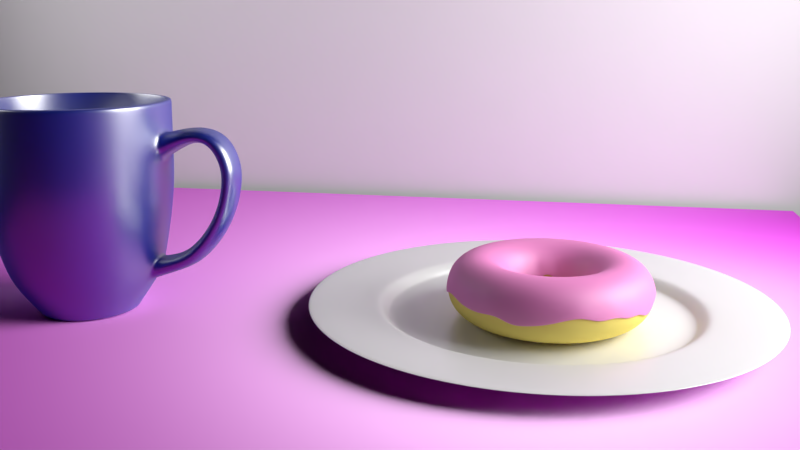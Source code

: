 # Source: DonutsAndCoffee4.blend  (saved by Blender 2.79.0; exported with 4.5.12 LTS)
import bpy
from mathutils import Matrix  # noqa: F401  (used for matrix-valued properties, if any)

bpy.ops.wm.read_factory_settings(use_empty=True)
scene = bpy.context.scene
scene.name = 'Scene'

# ---- collections
col_collection_1 = bpy.data.collections.new('Collection 1'); scene.collection.children.link(col_collection_1)
col_collection_2 = bpy.data.collections.new('Collection 2'); scene.collection.children.link(col_collection_2)
col_collection_3 = bpy.data.collections.new('Collection 3'); scene.collection.children.link(col_collection_3)
col_collection_4 = bpy.data.collections.new('Collection 4'); scene.collection.children.link(col_collection_4)
col_collection_4.hide_render = True
col_collection_4.hide_viewport = True

# ---- images (referenced by path relative to the original .blend; pixels are not part of the script)
import os
ASSET_DIR = os.environ.get("B2B_ASSET_DIR", "")  # directory of the original .blend (textures are referenced by path, not embedded)
HERE = os.path.dirname(os.path.abspath(__file__))  # packed textures are extracted next to this script under _unpacked/

def load_image(name, relpath, width, height, colorspace="sRGB"):
    """Load a texture the original file referenced (path relative to the .blend, or extracted next to this script)."""
    p = next((c for c in (os.path.join(HERE, relpath), os.path.join(ASSET_DIR, relpath)) if relpath and os.path.exists(c)), "")
    if p:
        img = bpy.data.images.load(p, check_existing=True)
        img.name = name
    else:  # same state as the original file: an image datablock whose file is absent (Cycles renders it pink)
        img = bpy.data.images.new(name, width, height)
        img.source = "FILE"
        img.filepath = "//" + (relpath or name)
    img.colorspace_settings.name = colorspace
    return img
img_marble062_refl_1k_jpg = load_image('Marble062_REFL_1K.jpg', 'Marble062_REFL_1K.jpg', 1024, 1024, 'Non-Color')
img_marble062_col_1k_jpg = load_image('Marble062_COL_1K.jpg', 'Marble062_COL_1K.jpg', 1024, 1024, 'sRGB')
img_marble062_gloss_1k_jpg = load_image('Marble062_GLOSS_1K.jpg', 'Marble062_GLOSS_1K.jpg', 1024, 1024, 'Non-Color')
img_marble062_nrm_1k_jpg = load_image('Marble062_NRM_1K.jpg', 'Marble062_NRM_1K.jpg', 1024, 1024, 'Non-Color')

# ---- materials (node trees are filled in below, after node groups)
mat_icing = bpy.data.materials.new('Icing')
mat_icing.alpha_threshold = 0.0
mat_icing.roughness = 0.5
mat_donut = bpy.data.materials.new('Donut')
mat_donut.alpha_threshold = 0.0
mat_donut.roughness = 0.5
mat_table = bpy.data.materials.new('Table')
mat_table.alpha_threshold = 0.0
mat_table.roughness = 0.5
mat_cup = bpy.data.materials.new('Cup')
mat_cup.alpha_threshold = 0.0
mat_cup.roughness = 0.5
mat_plate = bpy.data.materials.new('Plate')
mat_plate.alpha_threshold = 0.0
mat_plate.roughness = 0.5
mat_sprinkle_black = bpy.data.materials.new('Sprinkle_Black')
mat_sprinkle_black.alpha_threshold = 0.0
mat_sprinkle_black.roughness = 0.5
mat_sprinkle_blue = bpy.data.materials.new('Sprinkle_Blue')
mat_sprinkle_blue.alpha_threshold = 0.0
mat_sprinkle_blue.roughness = 0.5
mat_sprinkle_red = bpy.data.materials.new('Sprinkle_Red')
mat_sprinkle_red.alpha_threshold = 0.0
mat_sprinkle_red.roughness = 0.5

# ---- material node trees
mat_icing.use_nodes = True; mat_icing.node_tree.nodes.clear()
_N = mat_icing.node_tree.nodes; _L = mat_icing.node_tree.links
n0 = _N.new('ShaderNodeBsdfDiffuse'); n0.name = 'Diffuse BSDF'; n0.location = (-12, 395)
n0.inputs[0].default_value = (0.8, 0.2163, 0.5454, 1.0)
n1 = _N.new('ShaderNodeBsdfAnisotropic'); n1.name = 'Glossy BSDF'; n1.location = (-18, 251)
n1.distribution = 'GGX'
n1.inputs[1].default_value = 0.5986
n2 = _N.new('ShaderNodeMixShader'); n2.name = 'Mix Shader'; n2.location = (234, 309)
n2.inputs[0].default_value = 0.1455
n3 = _N.new('ShaderNodeOutputMaterial'); n3.name = 'Material Output'; n3.location = (486, 301)
_L.new(n0.outputs[0], n2.inputs[1])
_L.new(n2.outputs[0], n3.inputs[0])
_L.new(n1.outputs[0], n2.inputs[2])
n3.is_active_output = True
mat_donut.use_nodes = True; mat_donut.node_tree.nodes.clear()
_N = mat_donut.node_tree.nodes; _L = mat_donut.node_tree.links
n0 = _N.new('ShaderNodeOutputMaterial'); n0.name = 'Material Output'; n0.location = (300, 300)
n1 = _N.new('ShaderNodeBsdfDiffuse'); n1.name = 'Diffuse BSDF'; n1.location = (10, 300)
n1.inputs[0].default_value = (0.8, 0.6621, 0.1718, 1.0)
_L.new(n1.outputs[0], n0.inputs[0])
n0.is_active_output = True
mat_table.use_nodes = True; mat_table.node_tree.nodes.clear()
_N = mat_table.node_tree.nodes; _L = mat_table.node_tree.links
n0 = _N.new('ShaderNodeOutputMaterial'); n0.name = 'Material Output'; n0.location = (445, 293)
n1 = _N.new('ShaderNodeMixShader'); n1.name = 'Mix Shader'; n1.location = (237, 299)
n2 = _N.new('ShaderNodeBsdfDiffuse'); n2.name = 'Diffuse BSDF'; n2.location = (10, 302)
n3 = _N.new('ShaderNodeTexImage'); n3.name = 'Image Texture'; n3.location = (18, 581)
n3.width = 140
n3.image = img_marble062_refl_1k_jpg
n4 = _N.new('ShaderNodeBsdfAnisotropic'); n4.name = 'Glossy BSDF'; n4.location = (10, 165)
n4.distribution = 'GGX'
n5 = _N.new('ShaderNodeNormalMap'); n5.name = 'Normal Map'; n5.location = (-223, 255)
n6 = _N.new('ShaderNodeTexImage'); n6.name = 'Image Texture.002'; n6.location = (-205, 537)
n6.width = 140
n6.image = img_marble062_col_1k_jpg
n7 = _N.new('ShaderNodeTexImage'); n7.name = 'Image Texture.001'; n7.location = (-210, 66)
n7.width = 140
n7.image = img_marble062_gloss_1k_jpg
n8 = _N.new('ShaderNodeTexImage'); n8.name = 'Image Texture.003'; n8.location = (-420, 294)
n8.width = 140
n8.image = img_marble062_nrm_1k_jpg
n9 = _N.new('ShaderNodeMath'); n9.name = 'Math'; n9.location = (0, 0)
n9.operation = 'POWER'
_L.new(n2.outputs[0], n1.inputs[1])
_L.new(n1.outputs[0], n0.inputs[0])
_L.new(n4.outputs[0], n1.inputs[2])
_L.new(n3.outputs[0], n1.inputs[0])
_L.new(n6.outputs[0], n2.inputs[0])
_L.new(n5.outputs[0], n2.inputs[2])
_L.new(n8.outputs[0], n5.inputs[1])
_L.new(n5.outputs[0], n4.inputs[4])
_L.new(n7.outputs[0], n9.inputs[0])
_L.new(n9.outputs[0], n4.inputs[1])
n0.is_active_output = True
mat_cup.use_nodes = True; mat_cup.node_tree.nodes.clear()
_N = mat_cup.node_tree.nodes; _L = mat_cup.node_tree.links
n0 = _N.new('ShaderNodeOutputMaterial'); n0.name = 'Material Output'; n0.location = (452, 313)
n1 = _N.new('ShaderNodeMixShader'); n1.name = 'Mix Shader'; n1.location = (232, 299)
n1.inputs[0].default_value = 0.3727
n2 = _N.new('ShaderNodeBsdfDiffuse'); n2.name = 'Diffuse BSDF'; n2.location = (5, 335)
n2.inputs[0].default_value = (0.0, 0.01662, 0.4051, 1.0)
n3 = _N.new('ShaderNodeBsdfAnisotropic'); n3.name = 'Glossy BSDF'; n3.location = (-2, 198)
n3.distribution = 'GGX'
n3.inputs[1].default_value = 0.3416
_L.new(n2.outputs[0], n1.inputs[1])
_L.new(n1.outputs[0], n0.inputs[0])
_L.new(n3.outputs[0], n1.inputs[2])
n0.is_active_output = True
mat_plate.use_nodes = True; mat_plate.node_tree.nodes.clear()
_N = mat_plate.node_tree.nodes; _L = mat_plate.node_tree.links
n0 = _N.new('ShaderNodeBsdfDiffuse'); n0.name = 'Diffuse BSDF'; n0.location = (-53, 377)
n1 = _N.new('ShaderNodeBsdfAnisotropic'); n1.name = 'Glossy BSDF'; n1.location = (-52, 242)
n1.distribution = 'GGX'
n1.inputs[1].default_value = 0.3764
n2 = _N.new('ShaderNodeMixShader'); n2.name = 'Mix Shader'; n2.location = (177, 341)
n2.inputs[0].default_value = 0.3636
n3 = _N.new('ShaderNodeOutputMaterial'); n3.name = 'Material Output'; n3.location = (392, 335)
_L.new(n0.outputs[0], n2.inputs[1])
_L.new(n2.outputs[0], n3.inputs[0])
_L.new(n1.outputs[0], n2.inputs[2])
n3.is_active_output = True
mat_sprinkle_black.use_nodes = True; mat_sprinkle_black.node_tree.nodes.clear()
_N = mat_sprinkle_black.node_tree.nodes; _L = mat_sprinkle_black.node_tree.links
n0 = _N.new('ShaderNodeOutputMaterial'); n0.name = 'Material Output'; n0.location = (367, 300)
n1 = _N.new('ShaderNodeBsdfDiffuse'); n1.name = 'Diffuse BSDF'; n1.location = (-83, 339)
n1.inputs[0].default_value = (0.01272, 0.02642, 0.02365, 1.0)
n2 = _N.new('ShaderNodeMixShader'); n2.name = 'Mix Shader'; n2.location = (147, 314)
n2.inputs[0].default_value = 0.1182
n3 = _N.new('ShaderNodeBsdfAnisotropic'); n3.name = 'Glossy BSDF'; n3.location = (-84, 193)
n3.distribution = 'GGX'
n3.inputs[1].default_value = 0.2415
_L.new(n1.outputs[0], n2.inputs[1])
_L.new(n2.outputs[0], n0.inputs[0])
_L.new(n3.outputs[0], n2.inputs[2])
n0.is_active_output = True
mat_sprinkle_blue.use_nodes = True; mat_sprinkle_blue.node_tree.nodes.clear()
_N = mat_sprinkle_blue.node_tree.nodes; _L = mat_sprinkle_blue.node_tree.links
n0 = _N.new('ShaderNodeOutputMaterial'); n0.name = 'Material Output'; n0.location = (367, 300)
n1 = _N.new('ShaderNodeBsdfDiffuse'); n1.name = 'Diffuse BSDF'; n1.location = (-83, 339)
n1.inputs[0].default_value = (0.1021, 0.1735, 0.8, 1.0)
n2 = _N.new('ShaderNodeMixShader'); n2.name = 'Mix Shader'; n2.location = (147, 314)
n2.inputs[0].default_value = 0.1091
n3 = _N.new('ShaderNodeBsdfAnisotropic'); n3.name = 'Glossy BSDF'; n3.location = (-84, 193)
n3.distribution = 'GGX'
n3.inputs[1].default_value = 0.2415
_L.new(n1.outputs[0], n2.inputs[1])
_L.new(n2.outputs[0], n0.inputs[0])
_L.new(n3.outputs[0], n2.inputs[2])
n0.is_active_output = True
mat_sprinkle_red.use_nodes = True; mat_sprinkle_red.node_tree.nodes.clear()
_N = mat_sprinkle_red.node_tree.nodes; _L = mat_sprinkle_red.node_tree.links
n0 = _N.new('ShaderNodeOutputMaterial'); n0.name = 'Material Output'; n0.location = (367, 300)
n1 = _N.new('ShaderNodeBsdfDiffuse'); n1.name = 'Diffuse BSDF'; n1.location = (-83, 339)
n1.inputs[0].default_value = (0.8, 0.07663, 0.07663, 1.0)
n2 = _N.new('ShaderNodeMixShader'); n2.name = 'Mix Shader'; n2.location = (147, 314)
n2.inputs[0].default_value = 0.1
n3 = _N.new('ShaderNodeBsdfAnisotropic'); n3.name = 'Glossy BSDF'; n3.location = (-84, 193)
n3.distribution = 'GGX'
n3.inputs[1].default_value = 0.2415
_L.new(n1.outputs[0], n2.inputs[1])
_L.new(n2.outputs[0], n0.inputs[0])
_L.new(n3.outputs[0], n2.inputs[2])
n0.is_active_output = True

# ---- world
world_world = bpy.data.worlds.new('World'); scene.world = world_world
world_world.use_nodes = True; world_world.node_tree.nodes.clear()
_N = world_world.node_tree.nodes; _L = world_world.node_tree.links
n0 = _N.new('ShaderNodeOutputWorld'); n0.name = 'World Output'; n0.location = (300, 300)
n1 = _N.new('ShaderNodeBackground'); n1.name = 'Background'; n1.location = (10, 300)
n1.inputs[0].default_value = (0.0, 0.0, 0.0, 1.0)
n1.inputs[1].default_value = 0.0
_L.new(n1.outputs[0], n0.inputs[0])
n0.is_active_output = True
world_world.color = (0.0, 0.0, 0.0)
world_world.use_sun_shadow = False
world_world.sun_shadow_jitter_overblur = 0.0
world_world.cycles.sampling_method = 'MANUAL'

# ---- cameras
cam_camera = bpy.data.cameras.new('Camera')
cam_camera.clip_end = 100.0
cam_camera.lens = 35.0
cam_camera.sensor_width = 32.0
cam_camera.sensor_height = 18.0
cam_camera.ortho_scale = 7.314
cam_camera.dof.focus_distance = 0.0

# ---- lights
light_lamp_001 = bpy.data.lights.new('Lamp.001', 'AREA')
light_lamp_001.transmission_factor = 0.0
light_lamp_001.cutoff_distance = 30.0
light_lamp_001.energy = 785.4
light_lamp_001.shadow_buffer_clip_start = 1.001
light_lamp_001.shadow_soft_size = 9.0
light_lamp_001.shadow_maximum_resolution = 0.006
light_lamp_001.use_absolute_resolution = True
light_lamp_001.size = 9.0
light_lamp_001.size_y = 4.253
light_lamp = bpy.data.lights.new('Lamp', 'AREA')
light_lamp.transmission_factor = 0.0
light_lamp.cutoff_distance = 30.0
light_lamp.energy = 2749.0
light_lamp.shadow_buffer_clip_start = 1.001
light_lamp.shadow_soft_size = 9.0
light_lamp.shadow_maximum_resolution = 0.006
light_lamp.use_absolute_resolution = True
light_lamp.size = 9.0
light_lamp.size_y = 4.253

# ---- meshes
me_torus_002 = bpy.data.meshes.new('Torus.002')
me_torus_002.from_pydata([(0.339, 0.2522, -0.07047), (1.194, 0.2522, -0.0497), (1.146, 0.2522, 0.1924), (0.9827, 0.2522, 0.351), (0.764, 0.2522, 0.4054), (0.5495, 0.2522, 0.3438), (0.395, 0.2522, 0.1852), (0.332, 0.3408, -0.006676), (1.176, 0.4745, -0.07462), (1.129, 0.467, 0.1924), (0.9678, 0.4415, 0.351), (0.7518, 0.4073, 0.4054), (0.5399, 0.3738, 0.3438), (0.3873, 0.3496, 0.1852), (0.3113, 0.4273, 0.001182), (1.124, 0.6914, -0.0665), (1.078, 0.6765, 0.1924), (0.9235, 0.6262, 0.351), (0.7155, 0.5586, 0.4054), (0.5114, 0.4923, 0.3438), (0.3645, 0.4446, 0.1852), (0.2772, 0.5095, -0.09483), (1.039, 0.8975, -0.1186), (0.9958, 0.8756, 0.1924), (0.8508, 0.8017, 0.351), (0.6559, 0.7024, 0.4054), (0.4648, 0.605, 0.3438), (0.3271, 0.5349, 0.1852), (0.2308, 0.5853, -0.1359), (0.9222, 1.088, -0.009313), (0.8833, 1.059, 0.1924), (0.7515, 0.9636, 0.351), (0.5746, 0.8351, 0.4054), (0.4011, 0.709, 0.3438), (0.2761, 0.6182, 0.1852), (0.173, 0.6529, -0.0447), (0.7774, 1.257, -0.04678), (0.7433, 1.223, 0.1924), (0.6282, 1.108, 0.351), (0.4736, 0.9534, 0.4054), (0.3219, 0.8017, 0.3438), (0.2126, 0.6925, 0.1852), (0.1054, 0.7106, -0.06099), (0.6078, 1.402, -0.1149), (0.5795, 1.363, 0.1924), (0.4838, 1.231, 0.351), (0.3552, 1.054, 0.4054), (0.2291, 0.8809, 0.3438), (0.1383, 0.756, 0.1852), (0.0296, 0.7571, -0.06588), (0.4176, 1.519, 0.01637), (0.3957, 1.476, 0.1924), (0.3218, 1.331, 0.351), (0.2226, 1.136, 0.4054), (0.1252, 0.9446, 0.3438), (0.05503, 0.807, 0.1852), (-0.05255, 0.7911, -0.07631), (0.2116, 1.604, -0.08519), (0.1967, 1.558, 0.1924), (0.1464, 1.403, 0.351), (0.07879, 1.195, 0.4054), (0.01249, 0.9913, 0.3438), (-0.03524, 0.8444, 0.1852), (-0.139, 0.8119, -0.08071), (-0.005314, 1.656, -0.04753), (-0.01284, 1.608, 0.1924), (-0.03831, 1.448, 0.351), (-0.07252, 1.232, 0.4054), (-0.1061, 1.02, 0.3438), (-0.1302, 0.8672, 0.1852), (-0.2277, 0.8189, -0.02252), (-0.2277, 1.674, -0.06373), (-0.2277, 1.625, 0.1924), (-0.2277, 1.463, 0.351), (-0.2277, 1.244, 0.4054), (-0.2277, 1.029, 0.3438), (-0.2277, 0.8749, 0.1852), (-0.3163, 0.8119, -0.01885), (-0.45, 1.656, -0.04534), (-0.4425, 1.608, 0.1924), (-0.417, 1.448, 0.351), (-0.3828, 1.232, 0.4054), (-0.3492, 1.02, 0.3438), (-0.3251, 0.8672, 0.1852), (-0.4028, 0.7911, -0.1284), (-0.6669, 1.604, -0.04264), (-0.652, 1.558, 0.1924), (-0.6017, 1.403, 0.351), (-0.5341, 1.195, 0.4054), (-0.4678, 0.9913, 0.3438), (-0.4201, 0.8444, 0.1852), (-0.4849, 0.7571, -0.1014), (-0.8729, 1.519, -0.07015), (-0.8511, 1.476, 0.1924), (-0.7771, 1.331, 0.351), (-0.6779, 1.136, 0.4054), (-0.5805, 0.9446, 0.3438), (-0.5103, 0.807, 0.1852), (-0.5607, 0.7106, -0.1348), (-1.063, 1.402, 0.01485), (-1.035, 1.363, 0.1924), (-0.9391, 1.231, 0.351), (-0.8105, 1.054, 0.4054), (-0.6844, 0.8809, 0.3438), (-0.5937, 0.7559, 0.1852), (-0.6283, 0.6529, -0.1474), (-1.233, 1.257, -0.0856), (-1.199, 1.223, 0.1924), (-1.084, 1.108, 0.351), (-0.9289, 0.9534, 0.4054), (-0.7772, 0.8017, 0.3438), (-0.6679, 0.6925, 0.1852), (-0.6861, 0.5853, -0.08174), (-1.378, 1.088, -0.1125), (-1.339, 1.059, 0.1924), (-1.207, 0.9636, 0.351), (-1.03, 0.8351, 0.4054), (-0.8564, 0.709, 0.3438), (-0.7314, 0.6182, 0.1852), (-0.7326, 0.5095, -0.089), (-1.494, 0.8975, -0.09865), (-1.451, 0.8756, 0.1924), (-1.306, 0.8017, 0.351), (-1.111, 0.7024, 0.4054), (-0.9201, 0.605, 0.3438), (-0.7825, 0.5349, 0.1852), (-0.7666, 0.4273, -0.1523), (-1.579, 0.6914, -0.1025), (-1.534, 0.6765, 0.1924), (-1.379, 0.6262, 0.351), (-1.171, 0.5586, 0.4054), (-0.9668, 0.4923, 0.3438), (-0.8198, 0.4446, 0.1852), (-0.7873, 0.3408, 0.007188), (-1.631, 0.4745, -0.02984), (-1.584, 0.467, 0.1924), (-1.423, 0.4415, 0.351), (-1.207, 0.4073, 0.4054), (-0.9952, 0.3738, 0.3438), (-0.8427, 0.3496, 0.1852), (-0.7943, 0.2522, -0.09247), (-1.649, 0.2522, -0.03993), (-1.601, 0.2522, 0.1924), (-1.438, 0.2522, 0.351), (-1.219, 0.2522, 0.4054), (-1.005, 0.2522, 0.3438), (-0.8503, 0.2522, 0.1852), (-0.7873, 0.1636, -0.09491), (-1.631, 0.02986, -0.1285), (-1.584, 0.03739, 0.1924), (-1.423, 0.06286, 0.351), (-1.207, 0.09707, 0.4054), (-0.9952, 0.1306, 0.3438), (-0.8427, 0.1548, 0.1852), (-0.7666, 0.07709, -0.09033), (-1.579, -0.187, -0.04051), (-1.534, -0.1721, 0.1924), (-1.379, -0.1218, 0.351), (-1.171, -0.05424, 0.4054), (-0.9668, 0.01205, 0.3438), (-0.8198, 0.05978, 0.1852), (-0.7326, -0.005059, -0.08424), (-1.494, -0.3931, -0.0003096), (-1.451, -0.3712, 0.1924), (-1.306, -0.2973, 0.351), (-1.111, -0.198, 0.4054), (-0.9201, -0.1006, 0.3438), (-0.7825, -0.03049, 0.1852), (-0.6861, -0.08088, -0.08538), (-1.378, -0.5832, -0.05659), (-1.339, -0.5549, 0.1924), (-1.207, -0.4592, 0.351), (-1.03, -0.3307, 0.4054), (-0.8564, -0.2046, 0.3438), (-0.7314, -0.1138, 0.1852), (-0.6283, -0.1485, -0.131), (-1.233, -0.7528, -0.08279), (-1.199, -0.7188, 0.1924), (-1.084, -0.6036, 0.351), (-0.9289, -0.449, 0.4054), (-0.7772, -0.2973, 0.3438), (-0.6679, -0.1881, 0.1852), (-0.5607, -0.2062, -0.02528), (-1.063, -0.8977, -0.08645), (-1.035, -0.8587, 0.1924), (-0.9391, -0.727, 0.351), (-0.8105, -0.5501, 0.4054), (-0.6844, -0.3765, 0.3438), (-0.5937, -0.2516, 0.1852), (-0.4849, -0.2527, -0.09571), (-0.8729, -1.014, -0.04831), (-0.8511, -0.9713, 0.1924), (-0.7771, -0.8262, 0.351), (-0.6779, -0.6314, 0.4054), (-0.5805, -0.4402, 0.3438), (-0.5103, -0.3026, 0.1852), (-0.4028, -0.2867, -0.1166), (-0.6669, -1.1, -0.1542), (-0.652, -1.054, 0.1924), (-0.6017, -0.8989, 0.351), (-0.5341, -0.6909, 0.4054), (-0.4678, -0.4869, 0.3438), (-0.4201, -0.34, 0.1852), (-0.3163, -0.3075, -0.1259), (-0.45, -1.152, -0.1239), (-0.4425, -1.104, 0.1924), (-0.417, -0.9433, 0.351), (-0.3828, -0.7273, 0.4054), (-0.3492, -0.5154, 0.3438), (-0.3251, -0.3628, 0.1852), (-0.2277, -0.3145, -0.05203), (-0.2277, -1.169, -0.08888), (-0.2277, -1.121, 0.1924), (-0.2277, -0.9582, 0.351), (-0.2277, -0.7395, 0.4054), (-0.2277, -0.5249, 0.3438), (-0.2277, -0.3705, 0.1852), (-0.139, -0.3075, -0.06992), (-0.005314, -1.152, -0.01741), (-0.01284, -1.104, 0.1924), (-0.03831, -0.9433, 0.351), (-0.07252, -0.7273, 0.4054), (-0.1061, -0.5154, 0.3438), (-0.1302, -0.3628, 0.1852), (-0.05255, -0.2867, -0.08519), (0.2116, -1.1, 0.02088), (0.1967, -1.054, 0.1924), (0.1464, -0.8989, 0.351), (0.07879, -0.6909, 0.4054), (0.01249, -0.4869, 0.3438), (-0.03524, -0.34, 0.1852), (0.02961, -0.2527, -0.09363), (0.4176, -1.014, -0.07203), (0.3957, -0.9713, 0.1924), (0.3218, -0.8262, 0.351), (0.2226, -0.6314, 0.4054), (0.1252, -0.4402, 0.3438), (0.05503, -0.3026, 0.1852), (0.1054, -0.2062, -0.01999), (0.6078, -0.8977, -0.01208), (0.5795, -0.8587, 0.1924), (0.4838, -0.727, 0.351), (0.3552, -0.5501, 0.4054), (0.2291, -0.3765, 0.3438), (0.1383, -0.2516, 0.1852), (0.173, -0.1485, -0.0733), (0.7774, -0.7528, -0.09433), (0.7433, -0.7188, 0.1924), (0.6282, -0.6036, 0.351), (0.4736, -0.449, 0.4054), (0.3219, -0.2973, 0.3438), (0.2126, -0.1881, 0.1852), (0.2308, -0.08088, -0.1005), (0.9222, -0.5832, -0.05243), (0.8833, -0.5549, 0.1924), (0.7515, -0.4592, 0.351), (0.5746, -0.3307, 0.4054), (0.4011, -0.2046, 0.3438), (0.2761, -0.1138, 0.1852), (0.2772, -0.00506, 0.05687), (1.039, -0.3931, -0.1854), (0.9958, -0.3712, 0.1924), (0.8508, -0.2973, 0.351), (0.6559, -0.198, 0.4054), (0.4648, -0.1006, 0.3438), (0.3271, -0.03049, 0.1852), (0.3113, 0.07709, -0.04792), (1.124, -0.187, -0.05176), (1.078, -0.1721, 0.1924), (0.9235, -0.1218, 0.351), (0.7155, -0.05424, 0.4054), (0.5114, 0.01205, 0.3438), (0.3645, 0.05978, 0.1852), (0.332, 0.1636, -0.1315), (1.176, 0.02986, 0.01234), (1.129, 0.03739, 0.1924), (0.9678, 0.06286, 0.351), (0.7518, 0.09707, 0.4054), (0.5399, 0.1306, 0.3438), (0.3873, 0.1548, 0.1852)], [], [(1, 2, 9, 8), (2, 3, 10, 9), (3, 4, 11, 10), (4, 5, 12, 11), (5, 6, 13, 12), (6, 0, 7, 13), (8, 9, 16, 15), (9, 10, 17, 16), (10, 11, 18, 17), (11, 12, 19, 18), (12, 13, 20, 19), (13, 7, 14, 20), (15, 16, 23, 22), (16, 17, 24, 23), (17, 18, 25, 24), (18, 19, 26, 25), (19, 20, 27, 26), (20, 14, 21, 27), (22, 23, 30, 29), (23, 24, 31, 30), (24, 25, 32, 31), (25, 26, 33, 32), (26, 27, 34, 33), (27, 21, 28, 34), (29, 30, 37, 36), (30, 31, 38, 37), (31, 32, 39, 38), (32, 33, 40, 39), (33, 34, 41, 40), (34, 28, 35, 41), (36, 37, 44, 43), (37, 38, 45, 44), (38, 39, 46, 45), (39, 40, 47, 46), (40, 41, 48, 47), (41, 35, 42, 48), (43, 44, 51, 50), (44, 45, 52, 51), (45, 46, 53, 52), (46, 47, 54, 53), (47, 48, 55, 54), (48, 42, 49, 55), (50, 51, 58, 57), (51, 52, 59, 58), (52, 53, 60, 59), (53, 54, 61, 60), (54, 55, 62, 61), (55, 49, 56, 62), (57, 58, 65, 64), (58, 59, 66, 65), (59, 60, 67, 66), (60, 61, 68, 67), (61, 62, 69, 68), (62, 56, 63, 69), (64, 65, 72, 71), (65, 66, 73, 72), (66, 67, 74, 73), (67, 68, 75, 74), (68, 69, 76, 75), (69, 63, 70, 76), (71, 72, 79, 78), (72, 73, 80, 79), (73, 74, 81, 80), (74, 75, 82, 81), (75, 76, 83, 82), (76, 70, 77, 83), (78, 79, 86, 85), (79, 80, 87, 86), (80, 81, 88, 87), (81, 82, 89, 88), (82, 83, 90, 89), (83, 77, 84, 90), (85, 86, 93, 92), (86, 87, 94, 93), (87, 88, 95, 94), (88, 89, 96, 95), (89, 90, 97, 96), (90, 84, 91, 97), (92, 93, 100, 99), (93, 94, 101, 100), (94, 95, 102, 101), (95, 96, 103, 102), (96, 97, 104, 103), (97, 91, 98, 104), (99, 100, 107, 106), (100, 101, 108, 107), (101, 102, 109, 108), (102, 103, 110, 109), (103, 104, 111, 110), (104, 98, 105, 111), (106, 107, 114, 113), (107, 108, 115, 114), (108, 109, 116, 115), (109, 110, 117, 116), (110, 111, 118, 117), (111, 105, 112, 118), (113, 114, 121, 120), (114, 115, 122, 121), (115, 116, 123, 122), (116, 117, 124, 123), (117, 118, 125, 124), (118, 112, 119, 125), (120, 121, 128, 127), (121, 122, 129, 128), (122, 123, 130, 129), (123, 124, 131, 130), (124, 125, 132, 131), (125, 119, 126, 132), (127, 128, 135, 134), (128, 129, 136, 135), (129, 130, 137, 136), (130, 131, 138, 137), (131, 132, 139, 138), (132, 126, 133, 139), (134, 135, 142, 141), (135, 136, 143, 142), (136, 137, 144, 143), (137, 138, 145, 144), (138, 139, 146, 145), (139, 133, 140, 146), (141, 142, 149, 148), (142, 143, 150, 149), (143, 144, 151, 150), (144, 145, 152, 151), (145, 146, 153, 152), (146, 140, 147, 153), (148, 149, 156, 155), (149, 150, 157, 156), (150, 151, 158, 157), (151, 152, 159, 158), (152, 153, 160, 159), (153, 147, 154, 160), (155, 156, 163, 162), (156, 157, 164, 163), (157, 158, 165, 164), (158, 159, 166, 165), (159, 160, 167, 166), (160, 154, 161, 167), (162, 163, 170, 169), (163, 164, 171, 170), (164, 165, 172, 171), (165, 166, 173, 172), (166, 167, 174, 173), (167, 161, 168, 174), (169, 170, 177, 176), (170, 171, 178, 177), (171, 172, 179, 178), (172, 173, 180, 179), (173, 174, 181, 180), (174, 168, 175, 181), (176, 177, 184, 183), (177, 178, 185, 184), (178, 179, 186, 185), (179, 180, 187, 186), (180, 181, 188, 187), (181, 175, 182, 188), (183, 184, 191, 190), (184, 185, 192, 191), (185, 186, 193, 192), (186, 187, 194, 193), (187, 188, 195, 194), (188, 182, 189, 195), (190, 191, 198, 197), (191, 192, 199, 198), (192, 193, 200, 199), (193, 194, 201, 200), (194, 195, 202, 201), (195, 189, 196, 202), (197, 198, 205, 204), (198, 199, 206, 205), (199, 200, 207, 206), (200, 201, 208, 207), (201, 202, 209, 208), (202, 196, 203, 209), (204, 205, 212, 211), (205, 206, 213, 212), (206, 207, 214, 213), (207, 208, 215, 214), (208, 209, 216, 215), (209, 203, 210, 216), (211, 212, 219, 218), (212, 213, 220, 219), (213, 214, 221, 220), (214, 215, 222, 221), (215, 216, 223, 222), (216, 210, 217, 223), (218, 219, 226, 225), (219, 220, 227, 226), (220, 221, 228, 227), (221, 222, 229, 228), (222, 223, 230, 229), (223, 217, 224, 230), (225, 226, 233, 232), (226, 227, 234, 233), (227, 228, 235, 234), (228, 229, 236, 235), (229, 230, 237, 236), (230, 224, 231, 237), (232, 233, 240, 239), (233, 234, 241, 240), (234, 235, 242, 241), (235, 236, 243, 242), (236, 237, 244, 243), (237, 231, 238, 244), (239, 240, 247, 246), (240, 241, 248, 247), (241, 242, 249, 248), (242, 243, 250, 249), (243, 244, 251, 250), (244, 238, 245, 251), (246, 247, 254, 253), (247, 248, 255, 254), (248, 249, 256, 255), (249, 250, 257, 256), (250, 251, 258, 257), (251, 245, 252, 258), (253, 254, 261, 260), (254, 255, 262, 261), (255, 256, 263, 262), (256, 257, 264, 263), (257, 258, 265, 264), (258, 252, 259, 265), (260, 261, 268, 267), (261, 262, 269, 268), (262, 263, 270, 269), (263, 264, 271, 270), (264, 265, 272, 271), (265, 259, 266, 272), (267, 268, 275, 274), (268, 269, 276, 275), (269, 270, 277, 276), (270, 271, 278, 277), (271, 272, 279, 278), (272, 266, 273, 279), (274, 275, 2, 1), (275, 276, 3, 2), (276, 277, 4, 3), (277, 278, 5, 4), (278, 279, 6, 5), (279, 273, 0, 6)])
me_torus_002.polygons.foreach_set('use_smooth', [True] * 240)
me_torus_002.materials.append(mat_icing)
me_torus_002.use_remesh_preserve_volume = False
me_torus_002.use_remesh_preserve_attributes = False
me_torus_002.use_mirror_vertex_groups = False
me_torus_002.update()
me_torus_001 = bpy.data.meshes.new('Torus.001')
me_torus_001.from_pydata([(0.339, 0.2522, -0.02789), (0.395, 0.2522, -0.241), (0.5495, 0.2522, -0.3996), (0.764, 0.2522, -0.4612), (0.9827, 0.2522, -0.4068), (1.146, 0.2522, -0.2482), (1.206, 0.2522, -0.02789), (1.146, 0.2522, 0.1924), (0.9827, 0.2522, 0.351), (0.764, 0.2522, 0.4054), (0.5495, 0.2522, 0.3438), (0.395, 0.2522, 0.1852), (0.332, 0.3408, -0.02789), (0.3873, 0.3496, -0.241), (0.5399, 0.3738, -0.3996), (0.7518, 0.4073, -0.4612), (0.9678, 0.4415, -0.4068), (1.129, 0.467, -0.2482), (1.188, 0.4764, -0.02789), (1.129, 0.467, 0.1924), (0.9678, 0.4415, 0.351), (0.7518, 0.4073, 0.4054), (0.5399, 0.3738, 0.3438), (0.3873, 0.3496, 0.1852), (0.3113, 0.4273, -0.02789), (0.3645, 0.4446, -0.241), (0.5114, 0.4923, -0.3996), (0.7155, 0.5586, -0.4612), (0.9235, 0.6262, -0.4068), (1.078, 0.6765, -0.2482), (1.136, 0.6951, -0.02789), (1.078, 0.6765, 0.1924), (0.9235, 0.6262, 0.351), (0.7155, 0.5586, 0.4054), (0.5114, 0.4923, 0.3438), (0.3645, 0.4446, 0.1852), (0.2772, 0.5095, -0.02789), (0.3271, 0.5349, -0.241), (0.4648, 0.605, -0.3996), (0.6559, 0.7024, -0.4612), (0.8508, 0.8017, -0.4068), (0.9958, 0.8756, -0.2482), (1.049, 0.9029, -0.02789), (0.9958, 0.8756, 0.1924), (0.8508, 0.8017, 0.351), (0.6559, 0.7024, 0.4054), (0.4648, 0.605, 0.3438), (0.3271, 0.5349, 0.1852), (0.2308, 0.5853, -0.02789), (0.2761, 0.6182, -0.241), (0.4011, 0.709, -0.3996), (0.5746, 0.8351, -0.4612), (0.7515, 0.9636, -0.4068), (0.8833, 1.059, -0.2482), (0.9319, 1.095, -0.02789), (0.8833, 1.059, 0.1924), (0.7515, 0.9636, 0.351), (0.5746, 0.8351, 0.4054), (0.4011, 0.709, 0.3438), (0.2761, 0.6182, 0.1852), (0.173, 0.6529, -0.02789), (0.2126, 0.6925, -0.241), (0.3219, 0.8017, -0.3996), (0.4736, 0.9534, -0.4612), (0.6282, 1.108, -0.4068), (0.7433, 1.223, -0.2482), (0.7859, 1.266, -0.02789), (0.7433, 1.223, 0.1924), (0.6282, 1.108, 0.351), (0.4736, 0.9534, 0.4054), (0.3219, 0.8017, 0.3438), (0.2126, 0.6925, 0.1852), (0.1054, 0.7106, -0.02789), (0.1383, 0.756, -0.241), (0.2291, 0.8809, -0.3996), (0.3552, 1.054, -0.4612), (0.4838, 1.231, -0.4068), (0.5795, 1.363, -0.2482), (0.6148, 1.412, -0.02789), (0.5795, 1.363, 0.1924), (0.4838, 1.231, 0.351), (0.3552, 1.054, 0.4054), (0.2291, 0.8809, 0.3438), (0.1383, 0.756, 0.1852), (0.0296, 0.7571, -0.02789), (0.05503, 0.807, -0.241), (0.1252, 0.9446, -0.3996), (0.2226, 1.136, -0.4612), (0.3218, 1.331, -0.4068), (0.3957, 1.476, -0.2482), (0.4231, 1.529, -0.02789), (0.3957, 1.476, 0.1924), (0.3218, 1.331, 0.351), (0.2226, 1.136, 0.4054), (0.1252, 0.9446, 0.3438), (0.05503, 0.807, 0.1852), (-0.05255, 0.7911, -0.02789), (-0.03524, 0.8444, -0.241), (0.01249, 0.9913, -0.3996), (0.07879, 1.195, -0.4612), (0.1464, 1.403, -0.4068), (0.1967, 1.558, -0.2482), (0.2153, 1.615, -0.02789), (0.1967, 1.558, 0.1924), (0.1464, 1.403, 0.351), (0.07879, 1.195, 0.4054), (0.01249, 0.9913, 0.3438), (-0.03524, 0.8444, 0.1852), (-0.139, 0.8119, -0.02789), (-0.1302, 0.8672, -0.241), (-0.1061, 1.02, -0.3996), (-0.07252, 1.232, -0.4612), (-0.03831, 1.448, -0.4068), (-0.01284, 1.608, -0.2482), (-0.003431, 1.668, -0.02789), (-0.01284, 1.608, 0.1924), (-0.03831, 1.448, 0.351), (-0.07252, 1.232, 0.4054), (-0.1061, 1.02, 0.3438), (-0.1302, 0.8672, 0.1852), (-0.2277, 0.8189, -0.02789), (-0.2277, 0.8749, -0.241), (-0.2277, 1.029, -0.3996), (-0.2277, 1.244, -0.4612), (-0.2277, 1.463, -0.4068), (-0.2277, 1.625, -0.2482), (-0.2277, 1.686, -0.02789), (-0.2277, 1.625, 0.1924), (-0.2277, 1.463, 0.351), (-0.2277, 1.244, 0.4054), (-0.2277, 1.029, 0.3438), (-0.2277, 0.8749, 0.1852), (-0.3163, 0.8119, -0.02789), (-0.3251, 0.8672, -0.241), (-0.3492, 1.02, -0.3996), (-0.3828, 1.232, -0.4612), (-0.417, 1.448, -0.4068), (-0.4425, 1.608, -0.2482), (-0.4519, 1.668, -0.02789), (-0.4425, 1.608, 0.1924), (-0.417, 1.448, 0.351), (-0.3828, 1.232, 0.4054), (-0.3492, 1.02, 0.3438), (-0.3251, 0.8672, 0.1852), (-0.4028, 0.7911, -0.02789), (-0.4201, 0.8444, -0.241), (-0.4678, 0.9913, -0.3996), (-0.5341, 1.195, -0.4612), (-0.6017, 1.403, -0.4068), (-0.652, 1.558, -0.2482), (-0.6706, 1.615, -0.02789), (-0.652, 1.558, 0.1924), (-0.6017, 1.403, 0.351), (-0.5341, 1.195, 0.4054), (-0.4678, 0.9913, 0.3438), (-0.4201, 0.8444, 0.1852), (-0.4849, 0.7571, -0.02789), (-0.5103, 0.807, -0.241), (-0.5805, 0.9446, -0.3996), (-0.6779, 1.136, -0.4612), (-0.7771, 1.331, -0.4068), (-0.8511, 1.476, -0.2482), (-0.8784, 1.529, -0.02789), (-0.8511, 1.476, 0.1924), (-0.7771, 1.331, 0.351), (-0.6779, 1.136, 0.4054), (-0.5805, 0.9446, 0.3438), (-0.5103, 0.807, 0.1852), (-0.5607, 0.7106, -0.02789), (-0.5937, 0.7559, -0.241), (-0.6844, 0.8809, -0.3996), (-0.8105, 1.054, -0.4612), (-0.9391, 1.231, -0.4068), (-1.035, 1.363, -0.2482), (-1.07, 1.412, -0.02789), (-1.035, 1.363, 0.1924), (-0.9391, 1.231, 0.351), (-0.8105, 1.054, 0.4054), (-0.6844, 0.8809, 0.3438), (-0.5937, 0.7559, 0.1852), (-0.6283, 0.6529, -0.02789), (-0.6679, 0.6925, -0.241), (-0.7772, 0.8017, -0.3996), (-0.9289, 0.9534, -0.4612), (-1.084, 1.108, -0.4068), (-1.199, 1.223, -0.2482), (-1.241, 1.266, -0.02789), (-1.199, 1.223, 0.1924), (-1.084, 1.108, 0.351), (-0.9289, 0.9534, 0.4054), (-0.7772, 0.8017, 0.3438), (-0.6679, 0.6925, 0.1852), (-0.6861, 0.5853, -0.02789), (-0.7314, 0.6182, -0.241), (-0.8564, 0.709, -0.3996), (-1.03, 0.8351, -0.4612), (-1.207, 0.9636, -0.4068), (-1.339, 1.059, -0.2482), (-1.387, 1.095, -0.02789), (-1.339, 1.059, 0.1924), (-1.207, 0.9636, 0.351), (-1.03, 0.8351, 0.4054), (-0.8564, 0.709, 0.3438), (-0.7314, 0.6182, 0.1852), (-0.7326, 0.5095, -0.02789), (-0.7825, 0.5349, -0.241), (-0.9201, 0.605, -0.3996), (-1.111, 0.7024, -0.4612), (-1.306, 0.8017, -0.4068), (-1.451, 0.8756, -0.2482), (-1.505, 0.9029, -0.02789), (-1.451, 0.8756, 0.1924), (-1.306, 0.8017, 0.351), (-1.111, 0.7024, 0.4054), (-0.9201, 0.605, 0.3438), (-0.7825, 0.5349, 0.1852), (-0.7666, 0.4273, -0.02789), (-0.8198, 0.4446, -0.241), (-0.9668, 0.4923, -0.3996), (-1.171, 0.5586, -0.4612), (-1.379, 0.6262, -0.4068), (-1.534, 0.6765, -0.2482), (-1.591, 0.6951, -0.02789), (-1.534, 0.6765, 0.1924), (-1.379, 0.6262, 0.351), (-1.171, 0.5586, 0.4054), (-0.9668, 0.4923, 0.3438), (-0.8198, 0.4446, 0.1852), (-0.7873, 0.3408, -0.02789), (-0.8427, 0.3496, -0.241), (-0.9952, 0.3738, -0.3996), (-1.207, 0.4073, -0.4612), (-1.423, 0.4415, -0.4068), (-1.584, 0.467, -0.2482), (-1.643, 0.4764, -0.02789), (-1.584, 0.467, 0.1924), (-1.423, 0.4415, 0.351), (-1.207, 0.4073, 0.4054), (-0.9952, 0.3738, 0.3438), (-0.8427, 0.3496, 0.1852), (-0.7943, 0.2522, -0.02789), (-0.8503, 0.2522, -0.241), (-1.005, 0.2522, -0.3996), (-1.219, 0.2522, -0.4612), (-1.438, 0.2522, -0.4068), (-1.601, 0.2522, -0.2482), (-1.661, 0.2522, -0.02789), (-1.601, 0.2522, 0.1924), (-1.438, 0.2522, 0.351), (-1.219, 0.2522, 0.4054), (-1.005, 0.2522, 0.3438), (-0.8503, 0.2522, 0.1852), (-0.7873, 0.1636, -0.02789), (-0.8427, 0.1548, -0.241), (-0.9952, 0.1306, -0.3996), (-1.207, 0.09707, -0.4612), (-1.423, 0.06286, -0.4068), (-1.584, 0.03739, -0.2482), (-1.643, 0.02798, -0.02789), (-1.584, 0.03739, 0.1924), (-1.423, 0.06286, 0.351), (-1.207, 0.09707, 0.4054), (-0.9952, 0.1306, 0.3438), (-0.8427, 0.1548, 0.1852), (-0.7666, 0.07709, -0.02789), (-0.8198, 0.05978, -0.241), (-0.9668, 0.01205, -0.3996), (-1.171, -0.05424, -0.4612), (-1.379, -0.1218, -0.4068), (-1.534, -0.1721, -0.2482), (-1.591, -0.1907, -0.02789), (-1.534, -0.1721, 0.1924), (-1.379, -0.1218, 0.351), (-1.171, -0.05424, 0.4054), (-0.9668, 0.01205, 0.3438), (-0.8198, 0.05978, 0.1852), (-0.7326, -0.005059, -0.02789), (-0.7825, -0.03049, -0.241), (-0.9201, -0.1006, -0.3996), (-1.111, -0.198, -0.4612), (-1.306, -0.2973, -0.4068), (-1.451, -0.3712, -0.2482), (-1.505, -0.3985, -0.02789), (-1.451, -0.3712, 0.1924), (-1.306, -0.2973, 0.351), (-1.111, -0.198, 0.4054), (-0.9201, -0.1006, 0.3438), (-0.7825, -0.03049, 0.1852), (-0.6861, -0.08088, -0.02789), (-0.7314, -0.1138, -0.241), (-0.8564, -0.2046, -0.3996), (-1.03, -0.3307, -0.4612), (-1.207, -0.4592, -0.4068), (-1.339, -0.5549, -0.2482), (-1.387, -0.5903, -0.02789), (-1.339, -0.5549, 0.1924), (-1.207, -0.4592, 0.351), (-1.03, -0.3307, 0.4054), (-0.8564, -0.2046, 0.3438), (-0.7314, -0.1138, 0.1852), (-0.6283, -0.1485, -0.02789), (-0.6679, -0.1881, -0.241), (-0.7772, -0.2973, -0.3996), (-0.9289, -0.449, -0.4612), (-1.084, -0.6036, -0.4068), (-1.199, -0.7188, -0.2482), (-1.241, -0.7613, -0.02789), (-1.199, -0.7188, 0.1924), (-1.084, -0.6036, 0.351), (-0.9289, -0.449, 0.4054), (-0.7772, -0.2973, 0.3438), (-0.6679, -0.1881, 0.1852), (-0.5607, -0.2062, -0.02789), (-0.5937, -0.2516, -0.241), (-0.6844, -0.3765, -0.3996), (-0.8105, -0.5501, -0.4612), (-0.9391, -0.727, -0.4068), (-1.035, -0.8587, -0.2482), (-1.07, -0.9074, -0.02789), (-1.035, -0.8587, 0.1924), (-0.9391, -0.727, 0.351), (-0.8105, -0.5501, 0.4054), (-0.6844, -0.3765, 0.3438), (-0.5937, -0.2516, 0.1852), (-0.4849, -0.2527, -0.02789), (-0.5103, -0.3026, -0.241), (-0.5805, -0.4402, -0.3996), (-0.6779, -0.6314, -0.4612), (-0.7771, -0.8262, -0.4068), (-0.8511, -0.9713, -0.2482), (-0.8784, -1.025, -0.02789), (-0.8511, -0.9713, 0.1924), (-0.7771, -0.8262, 0.351), (-0.6779, -0.6314, 0.4054), (-0.5805, -0.4402, 0.3438), (-0.5103, -0.3026, 0.1852), (-0.4028, -0.2867, -0.02789), (-0.4201, -0.34, -0.241), (-0.4678, -0.4869, -0.3996), (-0.5341, -0.6909, -0.4612), (-0.6017, -0.8989, -0.4068), (-0.652, -1.054, -0.2482), (-0.6706, -1.111, -0.02789), (-0.652, -1.054, 0.1924), (-0.6017, -0.8989, 0.351), (-0.5341, -0.6909, 0.4054), (-0.4678, -0.4869, 0.3438), (-0.4201, -0.34, 0.1852), (-0.3163, -0.3075, -0.02789), (-0.3251, -0.3628, -0.241), (-0.3492, -0.5154, -0.3996), (-0.3828, -0.7273, -0.4612), (-0.417, -0.9433, -0.4068), (-0.4425, -1.104, -0.2482), (-0.4519, -1.163, -0.02789), (-0.4425, -1.104, 0.1924), (-0.417, -0.9433, 0.351), (-0.3828, -0.7273, 0.4054), (-0.3492, -0.5154, 0.3438), (-0.3251, -0.3628, 0.1852), (-0.2277, -0.3145, -0.02789), (-0.2277, -0.3705, -0.241), (-0.2277, -0.5249, -0.3996), (-0.2277, -0.7395, -0.4612), (-0.2277, -0.9582, -0.4068), (-0.2277, -1.121, -0.2482), (-0.2277, -1.181, -0.02789), (-0.2277, -1.121, 0.1924), (-0.2277, -0.9582, 0.351), (-0.2277, -0.7395, 0.4054), (-0.2277, -0.5249, 0.3438), (-0.2277, -0.3705, 0.1852), (-0.139, -0.3075, -0.02789), (-0.1302, -0.3628, -0.241), (-0.1061, -0.5154, -0.3996), (-0.07252, -0.7273, -0.4612), (-0.03831, -0.9433, -0.4068), (-0.01284, -1.104, -0.2482), (-0.003431, -1.163, -0.02789), (-0.01284, -1.104, 0.1924), (-0.03831, -0.9433, 0.351), (-0.07252, -0.7273, 0.4054), (-0.1061, -0.5154, 0.3438), (-0.1302, -0.3628, 0.1852), (-0.05255, -0.2867, -0.02789), (-0.03524, -0.34, -0.241), (0.01249, -0.4869, -0.3996), (0.07879, -0.6909, -0.4612), (0.1464, -0.8989, -0.4068), (0.1967, -1.054, -0.2482), (0.2153, -1.111, -0.02789), (0.1967, -1.054, 0.1924), (0.1464, -0.8989, 0.351), (0.07879, -0.6909, 0.4054), (0.01249, -0.4869, 0.3438), (-0.03524, -0.34, 0.1852), (0.02961, -0.2527, -0.02789), (0.05503, -0.3026, -0.241), (0.1252, -0.4402, -0.3996), (0.2226, -0.6314, -0.4612), (0.3218, -0.8262, -0.4068), (0.3957, -0.9713, -0.2482), (0.4231, -1.025, -0.02789), (0.3957, -0.9713, 0.1924), (0.3218, -0.8262, 0.351), (0.2226, -0.6314, 0.4054), (0.1252, -0.4402, 0.3438), (0.05503, -0.3026, 0.1852), (0.1054, -0.2062, -0.02789), (0.1383, -0.2516, -0.241), (0.2291, -0.3765, -0.3996), (0.3552, -0.5501, -0.4612), (0.4838, -0.727, -0.4068), (0.5795, -0.8587, -0.2482), (0.6148, -0.9074, -0.02789), (0.5795, -0.8587, 0.1924), (0.4838, -0.727, 0.351), (0.3552, -0.5501, 0.4054), (0.2291, -0.3765, 0.3438), (0.1383, -0.2516, 0.1852), (0.173, -0.1485, -0.02789), (0.2126, -0.1881, -0.241), (0.3219, -0.2973, -0.3996), (0.4736, -0.449, -0.4612), (0.6282, -0.6036, -0.4068), (0.7433, -0.7188, -0.2482), (0.7859, -0.7613, -0.02789), (0.7433, -0.7188, 0.1924), (0.6282, -0.6036, 0.351), (0.4736, -0.449, 0.4054), (0.3219, -0.2973, 0.3438), (0.2126, -0.1881, 0.1852), (0.2308, -0.08088, -0.02789), (0.2761, -0.1138, -0.241), (0.4011, -0.2046, -0.3996), (0.5746, -0.3307, -0.4612), (0.7515, -0.4592, -0.4068), (0.8833, -0.5549, -0.2482), (0.9319, -0.5903, -0.02789), (0.8833, -0.5549, 0.1924), (0.7515, -0.4592, 0.351), (0.5746, -0.3307, 0.4054), (0.4011, -0.2046, 0.3438), (0.2761, -0.1138, 0.1852), (0.2772, -0.00506, -0.02789), (0.3271, -0.03049, -0.241), (0.4648, -0.1006, -0.3996), (0.6559, -0.198, -0.4612), (0.8508, -0.2973, -0.4068), (0.9958, -0.3712, -0.2482), (1.049, -0.3985, -0.02789), (0.9958, -0.3712, 0.1924), (0.8508, -0.2973, 0.351), (0.6559, -0.198, 0.4054), (0.4648, -0.1006, 0.3438), (0.3271, -0.03049, 0.1852), (0.3113, 0.07709, -0.02789), (0.3645, 0.05978, -0.241), (0.5114, 0.01205, -0.3996), (0.7155, -0.05424, -0.4612), (0.9235, -0.1218, -0.4068), (1.078, -0.1721, -0.2482), (1.136, -0.1907, -0.02789), (1.078, -0.1721, 0.1924), (0.9235, -0.1218, 0.351), (0.7155, -0.05424, 0.4054), (0.5114, 0.01205, 0.3438), (0.3645, 0.05978, 0.1852), (0.332, 0.1636, -0.02789), (0.3873, 0.1548, -0.241), (0.5399, 0.1306, -0.3996), (0.7518, 0.09707, -0.4612), (0.9678, 0.06286, -0.4068), (1.129, 0.03739, -0.2482), (1.188, 0.02798, -0.02789), (1.129, 0.03739, 0.1924), (0.9678, 0.06286, 0.351), (0.7518, 0.09707, 0.4054), (0.5399, 0.1306, 0.3438), (0.3873, 0.1548, 0.1852)], [], [(0, 12, 13, 1), (1, 13, 14, 2), (2, 14, 15, 3), (3, 15, 16, 4), (4, 16, 17, 5), (5, 17, 18, 6), (6, 18, 19, 7), (7, 19, 20, 8), (8, 20, 21, 9), (9, 21, 22, 10), (10, 22, 23, 11), (11, 23, 12, 0), (12, 24, 25, 13), (13, 25, 26, 14), (14, 26, 27, 15), (15, 27, 28, 16), (16, 28, 29, 17), (17, 29, 30, 18), (18, 30, 31, 19), (19, 31, 32, 20), (20, 32, 33, 21), (21, 33, 34, 22), (22, 34, 35, 23), (23, 35, 24, 12), (24, 36, 37, 25), (25, 37, 38, 26), (26, 38, 39, 27), (27, 39, 40, 28), (28, 40, 41, 29), (29, 41, 42, 30), (30, 42, 43, 31), (31, 43, 44, 32), (32, 44, 45, 33), (33, 45, 46, 34), (34, 46, 47, 35), (35, 47, 36, 24), (36, 48, 49, 37), (37, 49, 50, 38), (38, 50, 51, 39), (39, 51, 52, 40), (40, 52, 53, 41), (41, 53, 54, 42), (42, 54, 55, 43), (43, 55, 56, 44), (44, 56, 57, 45), (45, 57, 58, 46), (46, 58, 59, 47), (47, 59, 48, 36), (48, 60, 61, 49), (49, 61, 62, 50), (50, 62, 63, 51), (51, 63, 64, 52), (52, 64, 65, 53), (53, 65, 66, 54), (54, 66, 67, 55), (55, 67, 68, 56), (56, 68, 69, 57), (57, 69, 70, 58), (58, 70, 71, 59), (59, 71, 60, 48), (60, 72, 73, 61), (61, 73, 74, 62), (62, 74, 75, 63), (63, 75, 76, 64), (64, 76, 77, 65), (65, 77, 78, 66), (66, 78, 79, 67), (67, 79, 80, 68), (68, 80, 81, 69), (69, 81, 82, 70), (70, 82, 83, 71), (71, 83, 72, 60), (72, 84, 85, 73), (73, 85, 86, 74), (74, 86, 87, 75), (75, 87, 88, 76), (76, 88, 89, 77), (77, 89, 90, 78), (78, 90, 91, 79), (79, 91, 92, 80), (80, 92, 93, 81), (81, 93, 94, 82), (82, 94, 95, 83), (83, 95, 84, 72), (84, 96, 97, 85), (85, 97, 98, 86), (86, 98, 99, 87), (87, 99, 100, 88), (88, 100, 101, 89), (89, 101, 102, 90), (90, 102, 103, 91), (91, 103, 104, 92), (92, 104, 105, 93), (93, 105, 106, 94), (94, 106, 107, 95), (95, 107, 96, 84), (96, 108, 109, 97), (97, 109, 110, 98), (98, 110, 111, 99), (99, 111, 112, 100), (100, 112, 113, 101), (101, 113, 114, 102), (102, 114, 115, 103), (103, 115, 116, 104), (104, 116, 117, 105), (105, 117, 118, 106), (106, 118, 119, 107), (107, 119, 108, 96), (108, 120, 121, 109), (109, 121, 122, 110), (110, 122, 123, 111), (111, 123, 124, 112), (112, 124, 125, 113), (113, 125, 126, 114), (114, 126, 127, 115), (115, 127, 128, 116), (116, 128, 129, 117), (117, 129, 130, 118), (118, 130, 131, 119), (119, 131, 120, 108), (120, 132, 133, 121), (121, 133, 134, 122), (122, 134, 135, 123), (123, 135, 136, 124), (124, 136, 137, 125), (125, 137, 138, 126), (126, 138, 139, 127), (127, 139, 140, 128), (128, 140, 141, 129), (129, 141, 142, 130), (130, 142, 143, 131), (131, 143, 132, 120), (132, 144, 145, 133), (133, 145, 146, 134), (134, 146, 147, 135), (135, 147, 148, 136), (136, 148, 149, 137), (137, 149, 150, 138), (138, 150, 151, 139), (139, 151, 152, 140), (140, 152, 153, 141), (141, 153, 154, 142), (142, 154, 155, 143), (143, 155, 144, 132), (144, 156, 157, 145), (145, 157, 158, 146), (146, 158, 159, 147), (147, 159, 160, 148), (148, 160, 161, 149), (149, 161, 162, 150), (150, 162, 163, 151), (151, 163, 164, 152), (152, 164, 165, 153), (153, 165, 166, 154), (154, 166, 167, 155), (155, 167, 156, 144), (156, 168, 169, 157), (157, 169, 170, 158), (158, 170, 171, 159), (159, 171, 172, 160), (160, 172, 173, 161), (161, 173, 174, 162), (162, 174, 175, 163), (163, 175, 176, 164), (164, 176, 177, 165), (165, 177, 178, 166), (166, 178, 179, 167), (167, 179, 168, 156), (168, 180, 181, 169), (169, 181, 182, 170), (170, 182, 183, 171), (171, 183, 184, 172), (172, 184, 185, 173), (173, 185, 186, 174), (174, 186, 187, 175), (175, 187, 188, 176), (176, 188, 189, 177), (177, 189, 190, 178), (178, 190, 191, 179), (179, 191, 180, 168), (180, 192, 193, 181), (181, 193, 194, 182), (182, 194, 195, 183), (183, 195, 196, 184), (184, 196, 197, 185), (185, 197, 198, 186), (186, 198, 199, 187), (187, 199, 200, 188), (188, 200, 201, 189), (189, 201, 202, 190), (190, 202, 203, 191), (191, 203, 192, 180), (192, 204, 205, 193), (193, 205, 206, 194), (194, 206, 207, 195), (195, 207, 208, 196), (196, 208, 209, 197), (197, 209, 210, 198), (198, 210, 211, 199), (199, 211, 212, 200), (200, 212, 213, 201), (201, 213, 214, 202), (202, 214, 215, 203), (203, 215, 204, 192), (204, 216, 217, 205), (205, 217, 218, 206), (206, 218, 219, 207), (207, 219, 220, 208), (208, 220, 221, 209), (209, 221, 222, 210), (210, 222, 223, 211), (211, 223, 224, 212), (212, 224, 225, 213), (213, 225, 226, 214), (214, 226, 227, 215), (215, 227, 216, 204), (216, 228, 229, 217), (217, 229, 230, 218), (218, 230, 231, 219), (219, 231, 232, 220), (220, 232, 233, 221), (221, 233, 234, 222), (222, 234, 235, 223), (223, 235, 236, 224), (224, 236, 237, 225), (225, 237, 238, 226), (226, 238, 239, 227), (227, 239, 228, 216), (228, 240, 241, 229), (229, 241, 242, 230), (230, 242, 243, 231), (231, 243, 244, 232), (232, 244, 245, 233), (233, 245, 246, 234), (234, 246, 247, 235), (235, 247, 248, 236), (236, 248, 249, 237), (237, 249, 250, 238), (238, 250, 251, 239), (239, 251, 240, 228), (240, 252, 253, 241), (241, 253, 254, 242), (242, 254, 255, 243), (243, 255, 256, 244), (244, 256, 257, 245), (245, 257, 258, 246), (246, 258, 259, 247), (247, 259, 260, 248), (248, 260, 261, 249), (249, 261, 262, 250), (250, 262, 263, 251), (251, 263, 252, 240), (252, 264, 265, 253), (253, 265, 266, 254), (254, 266, 267, 255), (255, 267, 268, 256), (256, 268, 269, 257), (257, 269, 270, 258), (258, 270, 271, 259), (259, 271, 272, 260), (260, 272, 273, 261), (261, 273, 274, 262), (262, 274, 275, 263), (263, 275, 264, 252), (264, 276, 277, 265), (265, 277, 278, 266), (266, 278, 279, 267), (267, 279, 280, 268), (268, 280, 281, 269), (269, 281, 282, 270), (270, 282, 283, 271), (271, 283, 284, 272), (272, 284, 285, 273), (273, 285, 286, 274), (274, 286, 287, 275), (275, 287, 276, 264), (276, 288, 289, 277), (277, 289, 290, 278), (278, 290, 291, 279), (279, 291, 292, 280), (280, 292, 293, 281), (281, 293, 294, 282), (282, 294, 295, 283), (283, 295, 296, 284), (284, 296, 297, 285), (285, 297, 298, 286), (286, 298, 299, 287), (287, 299, 288, 276), (288, 300, 301, 289), (289, 301, 302, 290), (290, 302, 303, 291), (291, 303, 304, 292), (292, 304, 305, 293), (293, 305, 306, 294), (294, 306, 307, 295), (295, 307, 308, 296), (296, 308, 309, 297), (297, 309, 310, 298), (298, 310, 311, 299), (299, 311, 300, 288), (300, 312, 313, 301), (301, 313, 314, 302), (302, 314, 315, 303), (303, 315, 316, 304), (304, 316, 317, 305), (305, 317, 318, 306), (306, 318, 319, 307), (307, 319, 320, 308), (308, 320, 321, 309), (309, 321, 322, 310), (310, 322, 323, 311), (311, 323, 312, 300), (312, 324, 325, 313), (313, 325, 326, 314), (314, 326, 327, 315), (315, 327, 328, 316), (316, 328, 329, 317), (317, 329, 330, 318), (318, 330, 331, 319), (319, 331, 332, 320), (320, 332, 333, 321), (321, 333, 334, 322), (322, 334, 335, 323), (323, 335, 324, 312), (324, 336, 337, 325), (325, 337, 338, 326), (326, 338, 339, 327), (327, 339, 340, 328), (328, 340, 341, 329), (329, 341, 342, 330), (330, 342, 343, 331), (331, 343, 344, 332), (332, 344, 345, 333), (333, 345, 346, 334), (334, 346, 347, 335), (335, 347, 336, 324), (336, 348, 349, 337), (337, 349, 350, 338), (338, 350, 351, 339), (339, 351, 352, 340), (340, 352, 353, 341), (341, 353, 354, 342), (342, 354, 355, 343), (343, 355, 356, 344), (344, 356, 357, 345), (345, 357, 358, 346), (346, 358, 359, 347), (347, 359, 348, 336), (348, 360, 361, 349), (349, 361, 362, 350), (350, 362, 363, 351), (351, 363, 364, 352), (352, 364, 365, 353), (353, 365, 366, 354), (354, 366, 367, 355), (355, 367, 368, 356), (356, 368, 369, 357), (357, 369, 370, 358), (358, 370, 371, 359), (359, 371, 360, 348), (360, 372, 373, 361), (361, 373, 374, 362), (362, 374, 375, 363), (363, 375, 376, 364), (364, 376, 377, 365), (365, 377, 378, 366), (366, 378, 379, 367), (367, 379, 380, 368), (368, 380, 381, 369), (369, 381, 382, 370), (370, 382, 383, 371), (371, 383, 372, 360), (372, 384, 385, 373), (373, 385, 386, 374), (374, 386, 387, 375), (375, 387, 388, 376), (376, 388, 389, 377), (377, 389, 390, 378), (378, 390, 391, 379), (379, 391, 392, 380), (380, 392, 393, 381), (381, 393, 394, 382), (382, 394, 395, 383), (383, 395, 384, 372), (384, 396, 397, 385), (385, 397, 398, 386), (386, 398, 399, 387), (387, 399, 400, 388), (388, 400, 401, 389), (389, 401, 402, 390), (390, 402, 403, 391), (391, 403, 404, 392), (392, 404, 405, 393), (393, 405, 406, 394), (394, 406, 407, 395), (395, 407, 396, 384), (396, 408, 409, 397), (397, 409, 410, 398), (398, 410, 411, 399), (399, 411, 412, 400), (400, 412, 413, 401), (401, 413, 414, 402), (402, 414, 415, 403), (403, 415, 416, 404), (404, 416, 417, 405), (405, 417, 418, 406), (406, 418, 419, 407), (407, 419, 408, 396), (408, 420, 421, 409), (409, 421, 422, 410), (410, 422, 423, 411), (411, 423, 424, 412), (412, 424, 425, 413), (413, 425, 426, 414), (414, 426, 427, 415), (415, 427, 428, 416), (416, 428, 429, 417), (417, 429, 430, 418), (418, 430, 431, 419), (419, 431, 420, 408), (420, 432, 433, 421), (421, 433, 434, 422), (422, 434, 435, 423), (423, 435, 436, 424), (424, 436, 437, 425), (425, 437, 438, 426), (426, 438, 439, 427), (427, 439, 440, 428), (428, 440, 441, 429), (429, 441, 442, 430), (430, 442, 443, 431), (431, 443, 432, 420), (432, 444, 445, 433), (433, 445, 446, 434), (434, 446, 447, 435), (435, 447, 448, 436), (436, 448, 449, 437), (437, 449, 450, 438), (438, 450, 451, 439), (439, 451, 452, 440), (440, 452, 453, 441), (441, 453, 454, 442), (442, 454, 455, 443), (443, 455, 444, 432), (444, 456, 457, 445), (445, 457, 458, 446), (446, 458, 459, 447), (447, 459, 460, 448), (448, 460, 461, 449), (449, 461, 462, 450), (450, 462, 463, 451), (451, 463, 464, 452), (452, 464, 465, 453), (453, 465, 466, 454), (454, 466, 467, 455), (455, 467, 456, 444), (456, 468, 469, 457), (457, 469, 470, 458), (458, 470, 471, 459), (459, 471, 472, 460), (460, 472, 473, 461), (461, 473, 474, 462), (462, 474, 475, 463), (463, 475, 476, 464), (464, 476, 477, 465), (465, 477, 478, 466), (466, 478, 479, 467), (467, 479, 468, 456), (468, 0, 1, 469), (469, 1, 2, 470), (470, 2, 3, 471), (471, 3, 4, 472), (472, 4, 5, 473), (473, 5, 6, 474), (474, 6, 7, 475), (475, 7, 8, 476), (476, 8, 9, 477), (477, 9, 10, 478), (478, 10, 11, 479), (479, 11, 0, 468)])
me_torus_001.polygons.foreach_set('use_smooth', [True] * 480)
me_torus_001.materials.append(mat_donut)
me_torus_001.use_remesh_preserve_volume = False
me_torus_001.use_remesh_preserve_attributes = False
me_torus_001.use_mirror_vertex_groups = False
me_torus_001.update()
me_plane = bpy.data.meshes.new('Plane')
me_plane.from_pydata([(-7.997, -7.997, 0.0), (7.997, -7.997, 0.0), (-7.997, 7.997, 0.0), (7.997, 7.997, 0.0)], [], [(0, 1, 3, 2)])
me_plane.polygons.foreach_set('use_smooth', [True] * 1)
_uv = me_plane.uv_layers.new(name='UVMap')
_uv.uv.foreach_set('vector', [0.0001, 9.998e-05, 0.9999, 9.998e-05, 0.9999, 0.9999, 9.998e-05, 0.9999])
me_plane.materials.append(mat_table)
me_plane.use_remesh_preserve_volume = False
me_plane.use_remesh_preserve_attributes = False
me_plane.use_mirror_vertex_groups = False
me_plane.update()
me_cylinder_001 = bpy.data.meshes.new('Cylinder.001')
me_cylinder_001.from_pydata([(-0.1317, 0.6758, -1.748), (-0.2476, 1.271, 1.302), (0.1369, 0.6747, -1.748), (0.2575, 1.269, 1.302), (0.3847, 0.571, -1.748), (0.7234, 1.074, 1.302), (0.5739, 0.3803, -1.748), (1.079, 0.7151, 1.302), (0.6758, 0.1317, -1.748), (1.271, 0.2476, 1.302), (0.6747, -0.1369, -1.748), (1.269, -0.2575, 1.302), (0.571, -0.3847, -1.748), (1.074, -0.7234, 1.302), (0.3803, -0.5739, -1.748), (0.7151, -1.079, 1.302), (0.1317, -0.6758, -1.748), (0.2476, -1.271, 1.302), (-0.1369, -0.6747, -1.748), (-0.2575, -1.269, 1.302), (-0.3847, -0.571, -1.748), (-0.7234, -1.074, 1.302), (-0.5739, -0.3803, -1.748), (-1.079, -0.7151, 1.302), (-0.6758, -0.1317, -1.748), (-1.271, -0.2476, 1.302), (-0.6747, 0.1369, -1.748), (-1.269, 0.2575, 1.302), (-0.571, 0.3847, -1.748), (-1.074, 0.7234, 1.302), (-0.3803, 0.5739, -1.748), (-0.7151, 1.079, 1.302), (-0.2578, 1.323, -0.03191), (0.268, 1.321, -0.03191), (0.7531, 1.118, -0.03191), (1.123, 0.7444, -0.03191), (1.323, 0.2578, -0.03191), (1.321, -0.268, -0.03191), (1.118, -0.7531, -0.03191), (0.7444, -1.123, -0.03191), (0.2578, -1.323, -0.03191), (-0.268, -1.321, -0.03191), (-0.7531, -1.118, -0.03191), (-1.123, -0.7444, -0.03191), (-1.323, -0.2578, -0.03191), (-1.321, 0.268, -0.03191), (-1.118, 0.7531, -0.03191), (-0.7444, 1.123, -0.03191), (0.2356, 1.161, -0.9077), (0.6618, 0.9822, -0.9077), (0.9873, 0.6542, -0.9077), (1.163, 0.2266, -0.9077), (1.161, -0.2356, -0.9077), (0.9822, -0.6618, -0.9077), (0.6542, -0.9873, -0.9077), (0.2266, -1.163, -0.9077), (-0.2356, -1.161, -0.9077), (-0.6618, -0.9822, -0.9077), (-0.9873, -0.6542, -0.9077), (-1.163, -0.2266, -0.9077), (-1.161, 0.2356, -0.9077), (-0.9822, 0.6618, -0.9077), (-0.6542, 0.9873, -0.9077), (-0.2266, 1.163, -0.9077), (-0.2629, 1.349, 1.239), (0.2733, 1.347, 1.239), (0.7679, 1.14, 1.239), (1.146, 0.7591, 1.239), (1.349, 0.2629, 1.239), (1.347, -0.2733, 1.239), (1.14, -0.7679, 1.239), (0.7591, -1.146, 1.239), (0.2629, -1.349, 1.239), (-0.2733, -1.347, 1.239), (-0.7679, -1.14, 1.239), (-1.146, -0.7591, 1.239), (-1.349, -0.2629, 1.239), (-1.347, 0.2733, 1.239), (-1.14, 0.7679, 1.239), (-0.7591, 1.146, 1.239), (0.1501, 0.7394, -1.694), (0.4216, 0.6257, -1.694), (0.6289, 0.4167, -1.694), (0.7405, 0.1443, -1.694), (0.7394, -0.1501, -1.694), (0.6257, -0.4216, -1.694), (0.4167, -0.6289, -1.694), (0.1443, -0.7405, -1.694), (-0.1501, -0.7394, -1.694), (-0.4216, -0.6257, -1.694), (-0.6289, -0.4167, -1.694), (-0.7405, -0.1443, -1.694), (-0.7394, 0.1501, -1.694), (-0.6257, 0.4216, -1.694), (-0.4167, 0.6289, -1.694), (-0.1443, 0.7405, -1.694), (0.2736, 1.348, 1.302), (-0.2631, 1.35, 1.302), (0.7687, 1.141, 1.302), (1.147, 0.7598, 1.302), (1.35, 0.2631, 1.302), (1.348, -0.2736, 1.302), (1.141, -0.7687, 1.302), (0.7598, -1.147, 1.302), (0.2631, -1.35, 1.302), (-0.2736, -1.348, 1.302), (-0.7687, -1.141, 1.302), (-1.147, -0.7598, 1.302), (-1.35, -0.2631, 1.302), (-1.348, 0.2736, 1.302), (-1.141, 0.7687, 1.302), (-0.7598, 1.147, 1.302), (-0.2486, 1.276, 1.302), (0.2585, 1.274, 1.302), (0.7262, 1.078, 1.302), (1.083, 0.7179, 1.302), (1.276, 0.2486, 1.302), (1.274, -0.2585, 1.302), (1.078, -0.7262, 1.302), (0.7179, -1.083, 1.302), (0.2486, -1.276, 1.302), (-0.2585, -1.274, 1.302), (-0.7262, -1.078, 1.302), (-1.083, -0.7179, 1.302), (-1.276, -0.2486, 1.302), (-1.274, 0.2585, 1.302), (-1.078, 0.7262, 1.302), (-0.7179, 1.083, 1.302), (-0.1172, 0.6016, -1.695), (0.1219, 0.6007, -1.695), (0.3425, 0.5083, -1.695), (0.511, 0.3386, -1.695), (0.6016, 0.1172, -1.695), (0.6007, -0.1219, -1.695), (0.5083, -0.3425, -1.695), (0.3386, -0.511, -1.695), (0.1172, -0.6016, -1.695), (-0.1219, -0.6007, -1.695), (-0.3425, -0.5083, -1.695), (-0.511, -0.3386, -1.695), (-0.6016, -0.1172, -1.695), (-0.6007, 0.1219, -1.695), (-0.5083, 0.3425, -1.695), (-0.3386, 0.511, -1.695), (-0.1387, 0.7118, -1.748), (0.1442, 0.7107, -1.748), (0.4052, 0.6014, -1.748), (0.6045, 0.4005, -1.748), (0.7118, 0.1387, -1.748), (0.7107, -0.1442, -1.748), (0.6014, -0.4052, -1.748), (0.4005, -0.6045, -1.748), (0.1387, -0.7118, -1.748), (-0.1442, -0.7107, -1.748), (-0.4052, -0.6014, -1.748), (-0.6045, -0.4005, -1.748), (-0.7118, -0.1387, -1.748), (-0.7107, 0.1442, -1.748), (-0.6014, 0.4052, -1.748), (-0.4005, 0.6045, -1.748), (0.4054, -0.6119, -1.562), (0.1404, -0.7205, -1.562), (-0.1404, 0.7205, -1.562), (0.146, 0.7194, -1.562), (-0.4054, 0.6119, -1.562), (-0.146, -0.7194, -1.562), (0.4102, 0.6087, -1.562), (-0.4102, -0.6087, -1.562), (0.6119, 0.4054, -1.562), (-0.6119, -0.4054, -1.562), (0.7205, 0.1404, -1.562), (-0.7205, -0.1404, -1.562), (0.7194, -0.146, -1.562), (-0.7194, 0.146, -1.562), (0.6087, -0.4102, -1.562), (-0.6087, 0.4102, -1.562), (0.223, -1.144, -0.03574), (0.2319, 1.143, -0.03574), (-0.2319, -1.143, -0.03574), (0.6515, 0.9669, -0.03574), (-0.6515, -0.9669, -0.03574), (0.9719, 0.644, -0.03574), (-0.9719, -0.644, -0.03574), (1.144, 0.223, -0.03574), (-1.144, -0.223, -0.03574), (1.143, -0.2319, -0.03574), (-1.143, 0.2319, -0.03574), (0.9669, -0.6515, -0.03574), (-0.9669, 0.6515, -0.03574), (0.644, -0.9719, -0.03574), (-0.223, 1.144, -0.03574), (-0.644, 0.9719, -0.03574), (0.5627, -0.8492, -0.8758), (-0.1949, 0.9998, -0.8758), (-0.5626, 0.8492, -0.8758), (0.1949, -0.9998, -0.8758), (0.2026, 0.9983, -0.8758), (-0.2026, -0.9983, -0.8758), (0.5692, 0.8448, -0.8758), (-0.5692, -0.8448, -0.8758), (0.8492, 0.5626, -0.8758), (-0.8492, -0.5627, -0.8758), (0.9998, 0.1949, -0.8758), (-0.9998, -0.1949, -0.8758), (0.9983, -0.2026, -0.8758), (-0.9983, 0.2026, -0.8758), (0.8448, -0.5692, -0.8758), (-0.8448, 0.5692, -0.8758), (0.137, 0.6752, -1.695), (-0.1318, 0.6762, -1.695), (0.385, 0.5714, -1.695), (0.5743, 0.3806, -1.695), (0.6762, 0.1318, -1.695), (0.6752, -0.137, -1.695), (0.5714, -0.385, -1.695), (0.3806, -0.5743, -1.695), (0.1318, -0.6762, -1.695), (-0.137, -0.6752, -1.695), (-0.385, -0.5714, -1.695), (-0.5743, -0.3806, -1.695), (-0.6762, -0.1318, -1.695), (-0.6752, 0.137, -1.695), (-0.5714, 0.385, -1.695), (-0.3805, 0.5743, -1.695), (0.2718, 1.34, 0.8835), (0.7638, 1.134, 0.8835), (1.139, 0.755, 0.8835), (1.342, 0.2615, 0.8835), (1.34, -0.2718, 0.8835), (1.134, -0.7638, 0.8835), (0.755, -1.139, 0.8835), (0.2615, -1.342, 0.8835), (-0.2718, -1.34, 0.8835), (-0.7638, -1.134, 0.8835), (-1.139, -0.755, 0.8835), (-1.342, -0.2615, 0.8835), (-1.34, 0.2718, 0.8835), (-1.134, 0.7638, 0.8835), (-0.755, 1.139, 0.8835), (-0.2615, 1.342, 0.8835), (0.2702, 1.331, 0.4906), (0.7592, 1.127, 0.4906), (1.133, 0.7504, 0.4906), (1.334, 0.2599, 0.4906), (1.331, -0.2702, 0.4906), (1.127, -0.7592, 0.4906), (0.7504, -1.133, 0.4906), (0.2599, -1.334, 0.4906), (-0.2702, -1.331, 0.4906), (-0.7592, -1.127, 0.4906), (-1.133, -0.7504, 0.4906), (-1.334, -0.2599, 0.4906), (-1.331, 0.2702, 0.4906), (-1.127, 0.7592, 0.4906), (-0.7504, 1.133, 0.4906), (-0.2599, 1.334, 0.4906), (1.891, 0.2474, 1.008), (1.889, -0.2859, 1.009), (1.786, 0.2458, 0.7748), (1.784, -0.2843, 0.7756), (2.232, 0.2603, 0.8788), (2.231, -0.273, 0.8805), (2.015, 0.2587, 0.7436), (2.013, -0.2714, 0.7453), (2.405, 0.2592, 0.5832), (2.405, -0.2741, 0.5852), (2.154, 0.2576, 0.5349), (2.153, -0.2725, 0.5369), (2.463, 0.2579, 0.2162), (2.463, -0.2754, 0.2182), (2.214, 0.2564, 0.279), (2.215, -0.2737, 0.281), (2.296, 0.2557, -0.4021), (2.297, -0.2777, -0.4004), (2.092, 0.2541, -0.2471), (2.093, -0.276, -0.2454), (1.915, 0.2533, -0.8977), (1.917, -0.28, -0.8963), (1.752, 0.2518, -0.7004), (1.753, -0.2783, -0.699), (1.631, 0.2433, -1.064), (1.633, -0.29, -1.062), (1.467, 0.2417, -0.8664), (1.469, -0.2884, -0.8651), (-0.202, 1.037, -1.286), (0.2101, 1.035, -1.286), (0.5902, 0.8759, -1.286), (0.8805, 0.5834, -1.286), (1.037, 0.202, -1.286), (1.035, -0.2101, -1.286), (0.8759, -0.5902, -1.286), (0.5834, -0.8805, -1.286), (0.202, -1.037, -1.286), (-0.2101, -1.035, -1.286), (-0.5902, -0.8759, -1.286), (-0.8805, -0.5834, -1.286), (-1.037, -0.202, -1.286), (-1.035, 0.2101, -1.286), (-0.8759, 0.5902, -1.286), (-0.5834, 0.8805, -1.286), (1.404, -0.2718, 0.9028), (1.406, 0.2615, 0.9027), (1.385, -0.2702, 0.5283), (1.387, 0.2599, 0.5282), (1.219, 0.2304, -0.9061), (1.218, -0.2426, -0.9059), (1.075, 0.1975, -1.255), (1.074, -0.2084, -1.255)], [], [(64, 97, 96, 65), (65, 96, 98, 66), (66, 98, 99, 67), (67, 99, 100, 68), (68, 100, 101, 69), (69, 101, 102, 70), (70, 102, 103, 71), (71, 103, 104, 72), (72, 104, 105, 73), (73, 105, 106, 74), (74, 106, 107, 75), (75, 107, 108, 76), (76, 108, 109, 77), (77, 109, 110, 78), (7, 5, 114, 115), (78, 110, 111, 79), (79, 111, 97, 64), (0, 2, 4, 6, 8, 10, 12, 14, 16, 18, 20, 22, 24, 26, 28, 30), (62, 47, 32, 63), (61, 46, 47, 62), (60, 45, 46, 61), (59, 44, 45, 60), (58, 43, 44, 59), (57, 42, 43, 58), (56, 41, 42, 57), (55, 40, 41, 56), (54, 39, 40, 55), (53, 38, 39, 54), (52, 37, 38, 53), (51, 36, 37, 52), (50, 35, 36, 51), (49, 34, 35, 50), (48, 33, 34, 49), (63, 32, 33, 48), (284, 63, 48, 285), (285, 48, 49, 286), (286, 49, 50, 287), (287, 50, 51, 288), (243, 227, 301, 303), (289, 52, 53, 290), (290, 53, 54, 291), (291, 54, 55, 292), (292, 55, 56, 293), (293, 56, 57, 294), (294, 57, 58, 295), (295, 58, 59, 296), (296, 59, 60, 297), (297, 60, 61, 298), (298, 61, 62, 299), (299, 62, 63, 284), (238, 79, 64, 239), (237, 78, 79, 238), (236, 77, 78, 237), (235, 76, 77, 236), (234, 75, 76, 235), (233, 74, 75, 234), (232, 73, 74, 233), (231, 72, 73, 232), (230, 71, 72, 231), (229, 70, 71, 230), (228, 69, 70, 229), (227, 68, 69, 228), (226, 67, 68, 227), (225, 66, 67, 226), (224, 65, 66, 225), (239, 64, 65, 224), (159, 94, 95, 144), (158, 93, 94, 159), (157, 92, 93, 158), (156, 91, 92, 157), (155, 90, 91, 156), (154, 89, 90, 155), (153, 88, 89, 154), (152, 87, 88, 153), (151, 86, 87, 152), (150, 85, 86, 151), (149, 84, 85, 150), (148, 83, 84, 149), (147, 82, 83, 148), (146, 81, 82, 147), (145, 80, 81, 146), (144, 95, 80, 145), (1, 3, 96, 97), (3, 5, 98, 96), (5, 7, 99, 98), (7, 9, 100, 99), (9, 11, 101, 100), (11, 13, 102, 101), (13, 15, 103, 102), (15, 17, 104, 103), (17, 19, 105, 104), (19, 21, 106, 105), (21, 23, 107, 106), (23, 25, 108, 107), (25, 27, 109, 108), (27, 29, 110, 109), (29, 31, 111, 110), (31, 1, 97, 111), (161, 160, 215, 216), (23, 21, 122, 123), (9, 7, 115, 116), (25, 23, 123, 124), (11, 9, 116, 117), (27, 25, 124, 125), (13, 11, 117, 118), (29, 27, 125, 126), (15, 13, 118, 119), (31, 29, 126, 127), (17, 15, 119, 120), (3, 1, 112, 113), (1, 31, 127, 112), (19, 17, 120, 121), (5, 3, 113, 114), (21, 19, 121, 122), (129, 128, 143, 142, 141, 140, 139, 138, 137, 136, 135, 134, 133, 132, 131, 130), (163, 162, 209, 208), (162, 164, 223, 209), (165, 161, 216, 217), (166, 163, 208, 210), (167, 165, 217, 218), (168, 166, 210, 211), (169, 167, 218, 219), (170, 168, 211, 212), (171, 169, 219, 220), (172, 170, 212, 213), (173, 171, 220, 221), (174, 172, 213, 214), (175, 173, 221, 222), (160, 174, 214, 215), (164, 175, 222, 223), (2, 0, 144, 145), (4, 2, 145, 146), (6, 4, 146, 147), (8, 6, 147, 148), (10, 8, 148, 149), (12, 10, 149, 150), (14, 12, 150, 151), (16, 14, 151, 152), (18, 16, 152, 153), (20, 18, 153, 154), (22, 20, 154, 155), (24, 22, 155, 156), (26, 24, 156, 157), (28, 26, 157, 158), (30, 28, 158, 159), (0, 30, 159, 144), (194, 207, 175, 164), (192, 206, 174, 160), (207, 205, 173, 175), (206, 204, 172, 174), (205, 203, 171, 173), (204, 202, 170, 172), (203, 201, 169, 171), (202, 200, 168, 170), (201, 199, 167, 169), (200, 198, 166, 168), (199, 197, 165, 167), (198, 196, 163, 166), (197, 195, 161, 165), (193, 194, 164, 162), (196, 193, 162, 163), (195, 192, 160, 161), (120, 119, 189, 176), (113, 112, 190, 177), (112, 127, 191, 190), (121, 120, 176, 178), (114, 113, 177, 179), (122, 121, 178, 180), (115, 114, 179, 181), (123, 122, 180, 182), (116, 115, 181, 183), (124, 123, 182, 184), (117, 116, 183, 185), (125, 124, 184, 186), (118, 117, 185, 187), (126, 125, 186, 188), (119, 118, 187, 189), (127, 126, 188, 191), (176, 189, 192, 195), (177, 190, 193, 196), (190, 191, 194, 193), (178, 176, 195, 197), (179, 177, 196, 198), (180, 178, 197, 199), (181, 179, 198, 200), (182, 180, 199, 201), (183, 181, 200, 202), (184, 182, 201, 203), (185, 183, 202, 204), (186, 184, 203, 205), (187, 185, 204, 206), (188, 186, 205, 207), (189, 187, 206, 192), (191, 188, 207, 194), (128, 129, 208, 209), (129, 130, 210, 208), (130, 131, 211, 210), (131, 132, 212, 211), (132, 133, 213, 212), (133, 134, 214, 213), (134, 135, 215, 214), (135, 136, 216, 215), (136, 137, 217, 216), (137, 138, 218, 217), (138, 139, 219, 218), (139, 140, 220, 219), (140, 141, 221, 220), (141, 142, 222, 221), (142, 143, 223, 222), (143, 128, 209, 223), (255, 239, 224, 240), (240, 224, 225, 241), (241, 225, 226, 242), (242, 226, 227, 243), (301, 300, 257, 256), (244, 228, 229, 245), (245, 229, 230, 246), (246, 230, 231, 247), (247, 231, 232, 248), (248, 232, 233, 249), (249, 233, 234, 250), (250, 234, 235, 251), (251, 235, 236, 252), (252, 236, 237, 253), (253, 237, 238, 254), (254, 238, 239, 255), (47, 254, 255, 32), (46, 253, 254, 47), (45, 252, 253, 46), (44, 251, 252, 45), (43, 250, 251, 44), (42, 249, 250, 43), (41, 248, 249, 42), (40, 247, 248, 41), (39, 246, 247, 40), (38, 245, 246, 39), (37, 244, 245, 38), (36, 243, 244, 37), (35, 242, 243, 36), (34, 241, 242, 35), (33, 240, 241, 34), (32, 255, 240, 33), (257, 259, 263, 261), (300, 302, 259, 257), (302, 303, 258, 259), (303, 301, 256, 258), (263, 262, 266, 267), (256, 257, 261, 260), (259, 258, 262, 263), (258, 256, 260, 262), (265, 267, 271, 269), (262, 260, 264, 266), (261, 263, 267, 265), (260, 261, 265, 264), (268, 269, 273, 272), (264, 265, 269, 268), (267, 266, 270, 271), (266, 264, 268, 270), (275, 274, 278, 279), (271, 270, 274, 275), (270, 268, 272, 274), (269, 271, 275, 273), (277, 279, 283, 281), (274, 272, 276, 278), (273, 275, 279, 277), (272, 273, 277, 276), (244, 243, 303, 302), (276, 277, 281, 280), (279, 278, 282, 283), (278, 276, 280, 282), (94, 299, 284, 95), (93, 298, 299, 94), (92, 297, 298, 93), (91, 296, 297, 92), (90, 295, 296, 91), (89, 294, 295, 90), (88, 293, 294, 89), (87, 292, 293, 88), (86, 291, 292, 87), (85, 290, 291, 86), (84, 289, 290, 85), (83, 288, 289, 84), (82, 287, 288, 83), (81, 286, 287, 82), (80, 285, 286, 81), (95, 284, 285, 80), (305, 283, 282, 304), (306, 288, 51, 304), (306, 280, 281, 307), (307, 281, 283, 305), (228, 244, 302, 300), (227, 228, 300, 301), (289, 307, 305, 52), (288, 306, 307, 289), (280, 306, 304, 282), (52, 305, 304, 51)])
me_cylinder_001.polygons.foreach_set('use_smooth', [True] * 296)
me_cylinder_001.materials.append(mat_cup)
me_cylinder_001.use_remesh_preserve_volume = False
me_cylinder_001.use_remesh_preserve_attributes = False
me_cylinder_001.use_mirror_vertex_groups = False
me_cylinder_001.update()
me_plane_002 = bpy.data.meshes.new('Plane.002')
me_plane_002.from_pydata([(-1.0, -1.0, 0.0), (1.0, -1.0, 0.0), (-1.0, 1.0, 0.0), (1.0, 1.0, 0.0)], [], [(0, 1, 3, 2)])
me_plane_002.use_remesh_preserve_volume = False
me_plane_002.use_remesh_preserve_attributes = False
me_plane_002.use_mirror_vertex_groups = False
me_plane_002.update()
me_circle = bpy.data.meshes.new('Circle')
me_circle.from_pydata([(0.0, -3.431, 0.06973), (1.313, -3.17, 0.06973), (2.426, -2.426, 0.06973), (3.17, -1.313, 0.06973), (3.431, 1.53e-07, 0.06973), (3.17, 1.313, 0.06973), (2.426, 2.426, 0.06973), (1.313, 3.17, 0.06973), (5.181e-07, 3.431, 0.06973), (-1.313, 3.17, 0.06973), (-2.426, 2.426, 0.06973), (-3.17, 1.313, 0.06973), (-3.431, -3.787e-08, 0.06973), (-3.17, -1.313, 0.06973), (-2.426, -2.426, 0.06973), (-1.313, -3.17, 0.06973), (5.172e-08, -2.368, 0.0), (0.9063, -2.188, 0.0), (1.675, -1.675, 0.0), (2.188, -0.9063, 0.0), (2.368, 1.071e-07, 0.0), (2.188, 0.9063, 0.0), (1.675, 1.675, 0.0), (0.9063, 2.188, 0.0), (4.093e-07, 2.368, 0.0), (-0.9063, 2.188, 0.0), (-1.675, 1.675, 0.0), (-2.188, 0.9063, 0.0), (-2.368, -2.468e-08, 0.0), (-2.188, -0.9063, 0.0), (-1.675, -1.675, 0.0), (-0.9063, -2.188, 0.0), (6.597e-08, -2.186, -0.183), (0.8364, -2.019, -0.183), (1.546, -1.546, -0.183), (2.019, -0.8364, -0.183), (2.186, 9.083e-08, -0.183), (2.019, 0.8364, -0.183), (1.546, 1.546, -0.183), (0.8364, 2.019, -0.183), (3.96e-07, 2.186, -0.183), (-0.8364, 2.019, -0.183), (-1.546, 1.546, -0.183), (-2.019, 0.8364, -0.183), (-2.186, -3.077e-08, -0.183), (-2.019, -0.8364, -0.183), (-1.546, -1.546, -0.183), (-0.8364, -2.019, -0.183), (2.492e-07, -0.07433, -2.427e-16), (0.02844, -0.06867, -2.242e-16), (0.05256, -0.05256, -1.716e-16), (0.06867, -0.02844, -9.286e-17), (0.07433, 1.571e-08, 9.553e-24), (0.06867, 0.02844, 9.286e-17), (0.05256, 0.05256, 1.716e-16), (0.02844, 0.06867, 2.242e-16), (2.604e-07, 0.07433, 2.427e-16), (-0.02844, 0.06867, 2.242e-16), (-0.05256, 0.05256, 1.716e-16), (-0.06867, 0.02844, 9.286e-17), (-0.07433, 1.157e-08, -3.948e-24), (-0.06867, -0.02844, -9.286e-17), (-0.05256, -0.05256, -1.716e-16), (-0.02844, -0.06867, -2.242e-16), (4.61e-08, -2.484, 0.007579), (0.9505, -2.295, 0.007579), (-0.9505, -2.295, 0.007579), (4.212e-07, 2.484, 0.007579), (-0.9505, 2.295, 0.007579), (1.756, -1.756, 0.007579), (-1.756, 1.756, 0.007579), (2.295, -0.9505, 0.007579), (-2.295, 0.9505, 0.007579), (2.484, 1.121e-07, 0.007579), (-2.484, -2.611e-08, 0.007579), (2.295, 0.9505, 0.007579), (-2.295, -0.9505, 0.007579), (1.756, 1.756, 0.007579), (-1.756, -1.756, 0.007579), (0.9505, 2.295, 0.007579), (6.208e-08, -2.236, -0.133), (0.8555, -2.065, -0.133), (-0.8555, -2.065, -0.133), (3.996e-07, 2.236, -0.133), (-0.8555, 2.065, -0.133), (1.581, -1.581, -0.133), (-1.581, 1.581, -0.133), (2.065, -0.8555, -0.133), (-2.065, 0.8555, -0.133), (2.236, 9.527e-08, -0.133), (-2.236, -2.911e-08, -0.133), (2.065, 0.8555, -0.133), (-2.065, -0.8555, -0.133), (1.581, 1.581, -0.133), (-1.581, -1.581, -0.133), (0.8555, 2.065, -0.133)], [], [(65, 64, 16, 17), (64, 66, 31, 16), (68, 67, 24, 25), (69, 65, 17, 18), (70, 68, 25, 26), (71, 69, 18, 19), (72, 70, 26, 27), (73, 71, 19, 20), (74, 72, 27, 28), (75, 73, 20, 21), (76, 74, 28, 29), (77, 75, 21, 22), (78, 76, 29, 30), (79, 77, 22, 23), (66, 78, 30, 31), (67, 79, 23, 24), (81, 80, 32, 33), (80, 82, 47, 32), (84, 83, 40, 41), (85, 81, 33, 34), (86, 84, 41, 42), (87, 85, 34, 35), (88, 86, 42, 43), (89, 87, 35, 36), (90, 88, 43, 44), (91, 89, 36, 37), (92, 90, 44, 45), (93, 91, 37, 38), (94, 92, 45, 46), (95, 93, 38, 39), (82, 94, 46, 47), (83, 95, 39, 40), (38, 37, 53, 54), (46, 45, 61, 62), (39, 38, 54, 55), (47, 46, 62, 63), (40, 39, 55, 56), (33, 32, 48, 49), (32, 47, 63, 48), (41, 40, 56, 57), (34, 33, 49, 50), (42, 41, 57, 58), (35, 34, 50, 51), (43, 42, 58, 59), (36, 35, 51, 52), (44, 43, 59, 60), (37, 36, 52, 53), (45, 44, 60, 61), (49, 48, 63, 62, 61, 60, 59, 58, 57, 56, 55, 54, 53, 52, 51, 50), (8, 7, 79, 67), (15, 14, 78, 66), (7, 6, 77, 79), (14, 13, 76, 78), (6, 5, 75, 77), (13, 12, 74, 76), (5, 4, 73, 75), (12, 11, 72, 74), (4, 3, 71, 73), (11, 10, 70, 72), (3, 2, 69, 71), (10, 9, 68, 70), (2, 1, 65, 69), (9, 8, 67, 68), (0, 15, 66, 64), (1, 0, 64, 65), (24, 23, 95, 83), (31, 30, 94, 82), (23, 22, 93, 95), (30, 29, 92, 94), (22, 21, 91, 93), (29, 28, 90, 92), (21, 20, 89, 91), (28, 27, 88, 90), (20, 19, 87, 89), (27, 26, 86, 88), (19, 18, 85, 87), (26, 25, 84, 86), (18, 17, 81, 85), (25, 24, 83, 84), (16, 31, 82, 80), (17, 16, 80, 81)])
me_circle.polygons.foreach_set('use_smooth', [True] * 81)
me_circle.materials.append(mat_plate)
me_circle.use_remesh_preserve_volume = False
me_circle.use_remesh_preserve_attributes = False
me_circle.use_mirror_vertex_groups = False
me_circle.update()
me_cylinder_010 = bpy.data.meshes.new('Cylinder.010')
me_cylinder_010.from_pydata([(0.0, 1.0, 0.0), (0.1874, 1.176, 0.9856), (0.7071, 0.7071, 0.0), (0.8977, 0.8933, 0.973), (1.0, -4.371e-08, 0.0), (1.202, 0.1917, 0.9824), (0.7071, -0.7071, 0.0), (0.923, -0.5176, 1.008), (-8.742e-08, -1.0, 0.0), (0.2232, -0.819, 1.036), (-0.7071, -0.7071, 0.0), (-0.4872, -0.5359, 1.048), (-1.0, 1.192e-08, 0.0), (-0.7919, 0.1658, 1.039), (-0.7071, 0.7071, 0.0), (-0.5124, 0.875, 1.013), (0.2578, 0.7448, 1.315), (0.6208, 0.6002, 1.308), (0.7765, 0.2416, 1.313), (0.6337, -0.1208, 1.326), (0.2761, -0.2748, 1.34), (-0.08688, -0.1302, 1.347), (-0.2426, 0.2284, 1.342), (-0.0998, 0.5908, 1.329)], [], [(0, 1, 3, 2), (2, 3, 5, 4), (4, 5, 7, 6), (6, 7, 9, 8), (8, 9, 11, 10), (10, 11, 13, 12), (5, 3, 17, 18), (12, 13, 15, 14), (14, 15, 1, 0), (0, 2, 4, 6, 8, 10, 12, 14), (17, 16, 23, 22, 21, 20, 19, 18), (11, 9, 20, 21), (1, 15, 23, 16), (3, 1, 16, 17), (7, 5, 18, 19), (13, 11, 21, 22), (9, 7, 19, 20), (15, 13, 22, 23)])
me_cylinder_010.polygons.foreach_set('use_smooth', [True] * 18)
me_cylinder_010.materials.append(mat_sprinkle_black)
me_cylinder_010.use_remesh_preserve_volume = False
me_cylinder_010.use_remesh_preserve_attributes = False
me_cylinder_010.use_mirror_vertex_groups = False
me_cylinder_010.update()
me_cylinder_009 = bpy.data.meshes.new('Cylinder.009')
me_cylinder_009.from_pydata([(0.0, 1.0, 0.0), (0.0, 1.0, 1.0), (0.7071, 0.7071, 0.0), (0.7071, 0.7071, 1.0), (1.0, -4.371e-08, 0.0), (1.0, -4.371e-08, 1.0), (0.7071, -0.7071, 0.0), (0.7071, -0.7071, 1.0), (-8.742e-08, -1.0, 0.0), (-8.742e-08, -1.0, 1.0), (-0.7071, -0.7071, 0.0), (-0.7071, -0.7071, 1.0), (-1.0, 1.192e-08, 0.0), (-1.0, 1.192e-08, 1.0), (-0.7071, 0.7071, 0.0), (-0.7071, 0.7071, 1.0), (1.952e-08, 0.511, 1.318), (0.3613, 0.3613, 1.318), (0.511, -1.869e-08, 1.318), (0.3613, -0.3613, 1.318), (-2.515e-08, -0.511, 1.318), (-0.3613, -0.3613, 1.318), (-0.511, 9.737e-09, 1.318), (-0.3613, 0.3613, 1.318)], [], [(0, 1, 3, 2), (2, 3, 5, 4), (4, 5, 7, 6), (6, 7, 9, 8), (8, 9, 11, 10), (10, 11, 13, 12), (5, 3, 17, 18), (12, 13, 15, 14), (14, 15, 1, 0), (0, 2, 4, 6, 8, 10, 12, 14), (17, 16, 23, 22, 21, 20, 19, 18), (11, 9, 20, 21), (1, 15, 23, 16), (3, 1, 16, 17), (7, 5, 18, 19), (13, 11, 21, 22), (9, 7, 19, 20), (15, 13, 22, 23)])
me_cylinder_009.polygons.foreach_set('use_smooth', [True] * 18)
me_cylinder_009.materials.append(mat_sprinkle_black)
me_cylinder_009.use_remesh_preserve_volume = False
me_cylinder_009.use_remesh_preserve_attributes = False
me_cylinder_009.use_mirror_vertex_groups = False
me_cylinder_009.update()
me_cylinder_008 = bpy.data.meshes.new('Cylinder.008')
me_cylinder_008.from_pydata([(0.2469, 1.222, 0.0), (0.0, 1.0, 1.0), (0.954, 0.9291, 0.0), (0.7071, 0.7071, 1.0), (1.247, 0.222, 0.0), (1.0, -4.371e-08, 1.0), (0.954, -0.4851, 0.0), (0.7071, -0.7071, 1.0), (0.2469, -0.778, 0.0), (-8.742e-08, -1.0, 1.0), (-0.4602, -0.4851, 0.0), (-0.7071, -0.7071, 1.0), (-0.7531, 0.222, 0.0), (-1.0, 1.192e-08, 1.0), (-0.4602, 0.9291, 0.0), (-0.7071, 0.7071, 1.0), (1.952e-08, 0.511, 1.318), (0.3613, 0.3613, 1.318), (0.511, -1.869e-08, 1.318), (0.3613, -0.3613, 1.318), (-2.515e-08, -0.511, 1.318), (-0.3613, -0.3613, 1.318), (-0.511, 9.737e-09, 1.318), (-0.3613, 0.3613, 1.318)], [], [(0, 1, 3, 2), (2, 3, 5, 4), (4, 5, 7, 6), (6, 7, 9, 8), (8, 9, 11, 10), (10, 11, 13, 12), (5, 3, 17, 18), (12, 13, 15, 14), (14, 15, 1, 0), (0, 2, 4, 6, 8, 10, 12, 14), (17, 16, 23, 22, 21, 20, 19, 18), (11, 9, 20, 21), (1, 15, 23, 16), (3, 1, 16, 17), (7, 5, 18, 19), (13, 11, 21, 22), (9, 7, 19, 20), (15, 13, 22, 23)])
me_cylinder_008.polygons.foreach_set('use_smooth', [True] * 18)
me_cylinder_008.materials.append(mat_sprinkle_black)
me_cylinder_008.use_remesh_preserve_volume = False
me_cylinder_008.use_remesh_preserve_attributes = False
me_cylinder_008.use_mirror_vertex_groups = False
me_cylinder_008.update()
me_cylinder_007 = bpy.data.meshes.new('Cylinder.007')
me_cylinder_007.from_pydata([(-3.298e-09, 0.8978, 0.0), (-3.298e-09, 0.8978, 0.9768), (0.6349, 0.6349, 0.0), (0.6349, 0.6349, 0.9768), (0.8978, -3.861e-08, 0.0), (0.8978, -3.861e-08, 0.9768), (0.6349, -0.6349, 0.0), (0.6349, -0.6349, 0.9768), (-8.179e-08, -0.8978, 0.0), (-8.179e-08, -0.8978, 0.9768), (-0.6349, -0.6349, 0.0), (-0.6349, -0.6349, 0.9768), (-0.8978, 1.134e-08, 0.0), (-0.8978, 1.134e-08, 0.9768), (-0.6349, 0.6349, 0.0), (-0.6349, 0.6349, 0.9768), (1.423e-08, 0.4588, 1.263), (0.3244, 0.3244, 1.263), (0.4588, -1.615e-08, 1.263), (0.3244, -0.3244, 1.263), (-2.588e-08, -0.4588, 1.263), (-0.3244, -0.3244, 1.263), (-0.4588, 9.377e-09, 1.263), (-0.3244, 0.3244, 1.263)], [], [(0, 1, 3, 2), (2, 3, 5, 4), (4, 5, 7, 6), (6, 7, 9, 8), (8, 9, 11, 10), (10, 11, 13, 12), (5, 3, 17, 18), (12, 13, 15, 14), (14, 15, 1, 0), (0, 2, 4, 6, 8, 10, 12, 14), (17, 16, 23, 22, 21, 20, 19, 18), (11, 9, 20, 21), (1, 15, 23, 16), (3, 1, 16, 17), (7, 5, 18, 19), (13, 11, 21, 22), (9, 7, 19, 20), (15, 13, 22, 23)])
me_cylinder_007.polygons.foreach_set('use_smooth', [True] * 18)
me_cylinder_007.materials.append(mat_sprinkle_blue)
me_cylinder_007.use_remesh_preserve_volume = False
me_cylinder_007.use_remesh_preserve_attributes = False
me_cylinder_007.use_mirror_vertex_groups = False
me_cylinder_007.update()
me_cylinder_006 = bpy.data.meshes.new('Cylinder.006')
me_cylinder_006.from_pydata([(0.0, 1.0, 0.0), (0.0, 1.0, 1.0), (0.7071, 0.7071, 0.0), (0.7071, 0.7071, 1.0), (1.0, -4.371e-08, 0.0), (1.0, -4.371e-08, 1.0), (0.7071, -0.7071, 0.0), (0.7071, -0.7071, 1.0), (-8.742e-08, -1.0, 0.0), (-8.742e-08, -1.0, 1.0), (-0.7071, -0.7071, 0.0), (-0.7071, -0.7071, 1.0), (-1.0, 1.192e-08, 0.0), (-1.0, 1.192e-08, 1.0), (-0.7071, 0.7071, 0.0), (-0.7071, 0.7071, 1.0), (1.952e-08, 0.511, 1.318), (0.3613, 0.3613, 1.318), (0.511, -1.869e-08, 1.318), (0.3613, -0.3613, 1.318), (-2.515e-08, -0.511, 1.318), (-0.3613, -0.3613, 1.318), (-0.511, 9.737e-09, 1.318), (-0.3613, 0.3613, 1.318)], [], [(0, 1, 3, 2), (2, 3, 5, 4), (4, 5, 7, 6), (6, 7, 9, 8), (8, 9, 11, 10), (10, 11, 13, 12), (5, 3, 17, 18), (12, 13, 15, 14), (14, 15, 1, 0), (0, 2, 4, 6, 8, 10, 12, 14), (17, 16, 23, 22, 21, 20, 19, 18), (11, 9, 20, 21), (1, 15, 23, 16), (3, 1, 16, 17), (7, 5, 18, 19), (13, 11, 21, 22), (9, 7, 19, 20), (15, 13, 22, 23)])
me_cylinder_006.polygons.foreach_set('use_smooth', [True] * 18)
me_cylinder_006.materials.append(mat_sprinkle_blue)
me_cylinder_006.use_remesh_preserve_volume = False
me_cylinder_006.use_remesh_preserve_attributes = False
me_cylinder_006.use_mirror_vertex_groups = False
me_cylinder_006.update()
me_cylinder_005 = bpy.data.meshes.new('Cylinder.005')
me_cylinder_005.from_pydata([(0.0, 1.0, 0.0), (0.0, 1.0, 1.0), (0.7071, 0.7071, 0.0), (0.7071, 0.7071, 1.0), (1.0, -4.371e-08, 0.0), (1.0, -4.371e-08, 1.0), (0.7071, -0.7071, 0.0), (0.7071, -0.7071, 1.0), (-8.742e-08, -1.0, 0.0), (-8.742e-08, -1.0, 1.0), (-0.7071, -0.7071, 0.0), (-0.7071, -0.7071, 1.0), (-1.0, 1.192e-08, 0.0), (-1.0, 1.192e-08, 1.0), (-0.7071, 0.7071, 0.0), (-0.7071, 0.7071, 1.0), (1.952e-08, 0.511, 1.318), (0.3613, 0.3613, 1.318), (0.511, -1.869e-08, 1.318), (0.3613, -0.3613, 1.318), (-2.515e-08, -0.511, 1.318), (-0.3613, -0.3613, 1.318), (-0.511, 9.737e-09, 1.318), (-0.3613, 0.3613, 1.318)], [], [(0, 1, 3, 2), (2, 3, 5, 4), (4, 5, 7, 6), (6, 7, 9, 8), (8, 9, 11, 10), (10, 11, 13, 12), (5, 3, 17, 18), (12, 13, 15, 14), (14, 15, 1, 0), (0, 2, 4, 6, 8, 10, 12, 14), (17, 16, 23, 22, 21, 20, 19, 18), (11, 9, 20, 21), (1, 15, 23, 16), (3, 1, 16, 17), (7, 5, 18, 19), (13, 11, 21, 22), (9, 7, 19, 20), (15, 13, 22, 23)])
me_cylinder_005.polygons.foreach_set('use_smooth', [True] * 18)
me_cylinder_005.materials.append(mat_sprinkle_blue)
me_cylinder_005.use_remesh_preserve_volume = False
me_cylinder_005.use_remesh_preserve_attributes = False
me_cylinder_005.use_mirror_vertex_groups = False
me_cylinder_005.update()
me_cylinder_004 = bpy.data.meshes.new('Cylinder.004')
me_cylinder_004.from_pydata([(0.0, 1.0, 0.0), (0.2394, 1.077, 1.0), (0.7071, 0.7071, 0.0), (0.9465, 0.7844, 1.0), (1.0, -4.371e-08, 0.0), (1.239, 0.07727, 1.0), (0.7071, -0.7071, 0.0), (0.9465, -0.6298, 1.0), (-8.742e-08, -1.0, 0.0), (0.2394, -0.9227, 1.0), (-0.7071, -0.7071, 0.0), (-0.4677, -0.6298, 1.0), (-1.0, 1.192e-08, 0.0), (-0.7606, 0.07727, 1.0), (-0.7071, 0.7071, 0.0), (-0.4677, 0.7844, 1.0), (0.4467, 0.6602, 1.307), (0.8081, 0.5106, 1.307), (0.9577, 0.1493, 1.307), (0.8081, -0.2121, 1.307), (0.4467, -0.3617, 1.307), (0.0854, -0.2121, 1.307), (-0.06427, 0.1493, 1.307), (0.0854, 0.5106, 1.307), (-0.003602, 1.0, 0.4947), (0.7044, 0.7095, 0.4897), (0.9998, 0.003451, 0.4891), (0.7095, -0.7046, 0.4934), (0.003601, -1.0, 0.4999), (-0.7044, -0.7095, 0.505), (-0.9998, -0.003451, 0.5055), (-0.7095, 0.7046, 0.5012)], [], [(24, 1, 3, 25), (25, 3, 5, 26), (26, 5, 7, 27), (27, 7, 9, 28), (28, 9, 11, 29), (29, 11, 13, 30), (5, 3, 17, 18), (30, 13, 15, 31), (31, 15, 1, 24), (0, 2, 4, 6, 8, 10, 12, 14), (17, 16, 23, 22, 21, 20, 19, 18), (11, 9, 20, 21), (1, 15, 23, 16), (3, 1, 16, 17), (7, 5, 18, 19), (13, 11, 21, 22), (9, 7, 19, 20), (15, 13, 22, 23), (14, 31, 24, 0), (12, 30, 31, 14), (10, 29, 30, 12), (8, 28, 29, 10), (6, 27, 28, 8), (4, 26, 27, 6), (2, 25, 26, 4), (0, 24, 25, 2)])
me_cylinder_004.polygons.foreach_set('use_smooth', [True] * 26)
me_cylinder_004.materials.append(mat_sprinkle_red)
me_cylinder_004.use_remesh_preserve_volume = False
me_cylinder_004.use_remesh_preserve_attributes = False
me_cylinder_004.use_mirror_vertex_groups = False
me_cylinder_004.update()
me_cylinder_003 = bpy.data.meshes.new('Cylinder.003')
me_cylinder_003.from_pydata([(0.0, 1.0, 0.0), (0.0, 1.0, 1.0), (0.7071, 0.7071, 0.0), (0.7071, 0.7071, 1.0), (1.0, -4.371e-08, 0.0), (1.0, -4.371e-08, 1.0), (0.7071, -0.7071, 0.0), (0.7071, -0.7071, 1.0), (-8.742e-08, -1.0, 0.0), (-8.742e-08, -1.0, 1.0), (-0.7071, -0.7071, 0.0), (-0.7071, -0.7071, 1.0), (-1.0, 1.192e-08, 0.0), (-1.0, 1.192e-08, 1.0), (-0.7071, 0.7071, 0.0), (-0.7071, 0.7071, 1.0), (1.952e-08, 0.511, 1.318), (0.3613, 0.3613, 1.318), (0.511, -1.869e-08, 1.318), (0.3613, -0.3613, 1.318), (-2.515e-08, -0.511, 1.318), (-0.3613, -0.3613, 1.318), (-0.511, 9.737e-09, 1.318), (-0.3613, 0.3613, 1.318)], [], [(0, 1, 3, 2), (2, 3, 5, 4), (4, 5, 7, 6), (6, 7, 9, 8), (8, 9, 11, 10), (10, 11, 13, 12), (5, 3, 17, 18), (12, 13, 15, 14), (14, 15, 1, 0), (0, 2, 4, 6, 8, 10, 12, 14), (17, 16, 23, 22, 21, 20, 19, 18), (11, 9, 20, 21), (1, 15, 23, 16), (3, 1, 16, 17), (7, 5, 18, 19), (13, 11, 21, 22), (9, 7, 19, 20), (15, 13, 22, 23)])
me_cylinder_003.polygons.foreach_set('use_smooth', [True] * 18)
me_cylinder_003.materials.append(mat_sprinkle_red)
me_cylinder_003.use_remesh_preserve_volume = False
me_cylinder_003.use_remesh_preserve_attributes = False
me_cylinder_003.use_mirror_vertex_groups = False
me_cylinder_003.update()
me_cylinder_002 = bpy.data.meshes.new('Cylinder.002')
me_cylinder_002.from_pydata([(0.0, 1.0, 0.0), (0.0, 1.0, 1.0), (0.7071, 0.7071, 0.0), (0.7071, 0.7071, 1.0), (1.0, -4.371e-08, 0.0), (1.0, -4.371e-08, 1.0), (0.7071, -0.7071, 0.0), (0.7071, -0.7071, 1.0), (-8.742e-08, -1.0, 0.0), (-8.742e-08, -1.0, 1.0), (-0.7071, -0.7071, 0.0), (-0.7071, -0.7071, 1.0), (-1.0, 1.192e-08, 0.0), (-1.0, 1.192e-08, 1.0), (-0.7071, 0.7071, 0.0), (-0.7071, 0.7071, 1.0), (1.952e-08, 0.511, 1.318), (0.3613, 0.3613, 1.318), (0.511, -1.869e-08, 1.318), (0.3613, -0.3613, 1.318), (-2.515e-08, -0.511, 1.318), (-0.3613, -0.3613, 1.318), (-0.511, 9.737e-09, 1.318), (-0.3613, 0.3613, 1.318)], [], [(0, 1, 3, 2), (2, 3, 5, 4), (4, 5, 7, 6), (6, 7, 9, 8), (8, 9, 11, 10), (10, 11, 13, 12), (5, 3, 17, 18), (12, 13, 15, 14), (14, 15, 1, 0), (0, 2, 4, 6, 8, 10, 12, 14), (17, 16, 23, 22, 21, 20, 19, 18), (11, 9, 20, 21), (1, 15, 23, 16), (3, 1, 16, 17), (7, 5, 18, 19), (13, 11, 21, 22), (9, 7, 19, 20), (15, 13, 22, 23)])
me_cylinder_002.polygons.foreach_set('use_smooth', [True] * 18)
me_cylinder_002.materials.append(mat_sprinkle_red)
me_cylinder_002.use_remesh_preserve_volume = False
me_cylinder_002.use_remesh_preserve_attributes = False
me_cylinder_002.use_mirror_vertex_groups = False
me_cylinder_002.update()

# ---- objects
ob_lamp_001 = bpy.data.objects.new('Lamp.001', light_lamp_001)
ob_torus_000 = bpy.data.objects.new('Torus.000', me_torus_002)
ob_torus_001 = bpy.data.objects.new('Torus.001', me_torus_001)
ob_plane = bpy.data.objects.new('Plane', me_plane)
ob_lamp = bpy.data.objects.new('Lamp', light_lamp)
ob_camera = bpy.data.objects.new('Camera', cam_camera)
ob_cylinder = bpy.data.objects.new('Cylinder', me_cylinder_001)
ob_plane_001 = bpy.data.objects.new('Plane.001', me_plane_002)
ob_circle = bpy.data.objects.new('Circle', me_circle)
ob_sprinkle_008 = bpy.data.objects.new('Sprinkle.008', me_cylinder_010)
ob_sprinkle_007 = bpy.data.objects.new('Sprinkle.007', me_cylinder_009)
ob_sprinkle_006 = bpy.data.objects.new('Sprinkle.006', me_cylinder_008)
ob_sprinkle_005 = bpy.data.objects.new('Sprinkle.005', me_cylinder_007)
ob_sprinkle_004 = bpy.data.objects.new('Sprinkle.004', me_cylinder_006)
ob_sprinkle_003 = bpy.data.objects.new('Sprinkle.003', me_cylinder_005)
ob_sprinkle_002 = bpy.data.objects.new('Sprinkle.002', me_cylinder_004)
ob_sprinkle_001 = bpy.data.objects.new('Sprinkle.001', me_cylinder_003)
ob_sprinkle = bpy.data.objects.new('Sprinkle', me_cylinder_002)

# ---- transforms, parenting, visibility, modifiers, constraints
ob_lamp_001.location = (-12.75, -0.2567, 7.647)
ob_lamp_001.rotation_euler = (4.727, 0.004825, 1.555)
ob_lamp_001.lock_rotations_4d = False
ob_lamp_001.empty_display_type = 'ARROWS'
ob_lamp_001.color = (0.0, 0.0, 0.0, 0.0)
ob_lamp_001.lineart.crease_threshold = 0.0
ob_torus_000.location = (2.99, -0.7351, 0.6669)
ob_torus_000.lineart.crease_threshold = 0.0
_vg = ob_torus_000.vertex_groups.new(name='Group')
_m = ob_torus_000.modifiers.new('Solidify', 'SOLIDIFY')
_m.thickness = 0.02
_m.nonmanifold_thickness_mode = 'FIXED'
_m.nonmanifold_merge_threshold = 0.0003
_m = ob_torus_000.modifiers.new('Subsurf', 'SUBSURF')
_m.uv_smooth = 'PRESERVE_CORNERS'
_m.levels = 3
_m.render_levels = 3
_m.show_only_control_edges = False
_m = ob_torus_000.modifiers.new('ParticleSystem 1', 'PARTICLE_SYSTEM')
ob_torus_001.location = (2.99, -0.7351, 0.6669)
ob_torus_001.lineart.crease_threshold = 0.0
_m = ob_torus_001.modifiers.new('Subsurf', 'SUBSURF')
_m.uv_smooth = 'PRESERVE_CORNERS'
_m.levels = 3
_m.render_levels = 3
_m.show_only_control_edges = False
ob_plane.location = (-0.03848, -0.05094, 0.06832)
ob_plane.lineart.crease_threshold = 0.0
ob_lamp.location = (11.56, -0.9081, 7.258)
ob_lamp.rotation_euler = (1.58, -0.004279, 1.543)
ob_lamp.lock_rotations_4d = False
ob_lamp.empty_display_type = 'ARROWS'
ob_lamp.color = (0.0, 0.0, 0.0, 0.0)
ob_lamp.lineart.crease_threshold = 0.0
ob_camera.location = (2.842, -12.27, 4.34)
ob_camera.rotation_euler = (1.333, 8.206e-07, 0.1835)
ob_camera.scale = (1.0, 1.0, 1.0)
ob_camera.lock_rotations_4d = False
ob_camera.empty_display_type = 'ARROWS'
ob_camera.color = (0.0, 0.0, 0.0, 0.0)
ob_camera.display_type = 'WIRE'
ob_camera.lineart.crease_threshold = 0.0
ob_cylinder.location = (-3.966, -0.8812, 1.836)
ob_cylinder.lineart.crease_threshold = 0.0
_m = ob_cylinder.modifiers.new('Subsurf', 'SUBSURF')
_m.uv_smooth = 'PRESERVE_CORNERS'
_m.levels = 3
_m.render_levels = 3
_m.show_only_control_edges = False
ob_plane_001.location = (6.254, 8.232, 0.8192)
ob_plane_001.rotation_euler = (1.571, 0.0, 0.0)
ob_plane_001.scale = (176.8, 176.8, 176.8)
ob_plane_001.lineart.crease_threshold = 0.0
ob_circle.location = (2.632, -0.1371, 0.2905)
ob_circle.lineart.crease_threshold = 0.0
_m = ob_circle.modifiers.new('Solidify', 'SOLIDIFY')
_m.thickness = 0.04
_m.offset = 0.0
_m.nonmanifold_thickness_mode = 'FIXED'
_m.nonmanifold_merge_threshold = 0.0003
_m = ob_circle.modifiers.new('Subsurf', 'SUBSURF')
_m.uv_smooth = 'PRESERVE_CORNERS'
_m.levels = 3
_m.render_levels = 3
_m.show_only_control_edges = False
ob_sprinkle_008.location = (-1.053, -0.4707, 0.7544)
ob_sprinkle_008.scale = (0.07286, 0.07286, 0.1924)
ob_sprinkle_008.lineart.crease_threshold = 0.0
_m = ob_sprinkle_008.modifiers.new('Mirror', 'MIRROR')
_m.use_axis = (False, False, True)
_m.use_clip = True
ob_sprinkle_007.location = (-1.703, -0.3949, 0.7313)
ob_sprinkle_007.scale = (0.07286, 0.07286, 0.1059)
ob_sprinkle_007.lineart.crease_threshold = 0.0
_m = ob_sprinkle_007.modifiers.new('Mirror', 'MIRROR')
_m.use_axis = (False, False, True)
_m.use_clip = True
ob_sprinkle_006.location = (-1.382, -0.4537, 0.7373)
ob_sprinkle_006.scale = (0.07286, 0.07286, 0.1568)
ob_sprinkle_006.lineart.crease_threshold = 0.0
_m = ob_sprinkle_006.modifiers.new('Mirror', 'MIRROR')
_m.use_axis = (False, False, True)
_m.use_clip = True
ob_sprinkle_005.location = (-0.3724, -0.09197, 0.7739)
ob_sprinkle_005.scale = (0.07286, 0.07286, 0.1568)
ob_sprinkle_005.lineart.crease_threshold = 0.0
_m = ob_sprinkle_005.modifiers.new('Mirror', 'MIRROR')
_m.use_axis = (False, False, True)
_m.use_clip = True
ob_sprinkle_004.location = (-0.6938, -0.03318, 0.7678)
ob_sprinkle_004.scale = (0.07286, 0.07286, 0.1059)
ob_sprinkle_004.lineart.crease_threshold = 0.0
_m = ob_sprinkle_004.modifiers.new('Mirror', 'MIRROR')
_m.use_axis = (False, False, True)
_m.use_clip = True
ob_sprinkle_003.location = (-0.04371, -0.109, 0.791)
ob_sprinkle_003.scale = (0.07286, 0.07286, 0.1924)
ob_sprinkle_003.lineart.crease_threshold = 0.0
_m = ob_sprinkle_003.modifiers.new('Mirror', 'MIRROR')
_m.use_axis = (False, False, True)
_m.use_clip = True
ob_sprinkle_002.location = (0.8766, 0.2264, 0.8066)
ob_sprinkle_002.scale = (0.07286, 0.07286, 0.1924)
ob_sprinkle_002.lineart.crease_threshold = 0.0
_m = ob_sprinkle_002.modifiers.new('Mirror', 'MIRROR')
_m.use_axis = (False, False, True)
_m.use_clip = True
ob_sprinkle_001.location = (0.2265, 0.3022, 0.7835)
ob_sprinkle_001.scale = (0.07286, 0.07286, 0.1059)
ob_sprinkle_001.lineart.crease_threshold = 0.0
_m = ob_sprinkle_001.modifiers.new('Mirror', 'MIRROR')
_m.use_axis = (False, False, True)
_m.use_clip = True
ob_sprinkle.location = (0.5479, 0.2435, 0.7895)
ob_sprinkle.scale = (0.07286, 0.07286, 0.1568)
ob_sprinkle.lineart.crease_threshold = 0.0
_m = ob_sprinkle.modifiers.new('Mirror', 'MIRROR')
_m.use_axis = (False, False, True)
_m.use_clip = True

# ---- collection membership
col_collection_1.objects.link(ob_lamp_001)
col_collection_1.objects.link(ob_torus_000)
col_collection_1.objects.link(ob_torus_001)
col_collection_1.objects.link(ob_plane)
col_collection_1.objects.link(ob_lamp)
col_collection_1.objects.link(ob_camera)
col_collection_2.objects.link(ob_cylinder)
col_collection_3.objects.link(ob_plane_001)
col_collection_3.objects.link(ob_circle)
col_collection_4.objects.link(ob_sprinkle_008)
col_collection_4.objects.link(ob_sprinkle_007)
col_collection_4.objects.link(ob_sprinkle_006)
col_collection_4.objects.link(ob_sprinkle_005)
col_collection_4.objects.link(ob_sprinkle_004)
col_collection_4.objects.link(ob_sprinkle_003)
col_collection_4.objects.link(ob_sprinkle_002)
col_collection_4.objects.link(ob_sprinkle_001)
col_collection_4.objects.link(ob_sprinkle)

# ---- scene / render settings (as saved in the file)
scene.camera = ob_camera
scene.frame_start = 1; scene.frame_end = 250; scene.frame_set(48)
scene.render.engine = 'CYCLES'
scene.render.dither_intensity = 0.0
scene.cycles.use_denoising = False
scene.cycles.samples = 256
scene.cycles.sampling_pattern = 'TABULATED_SOBOL'
scene.cycles.use_adaptive_sampling = False
scene.cycles.use_light_tree = False
scene.cycles.blur_glossy = 0.0
scene.cycles.sample_clamp_indirect = 0.0
scene.view_settings.view_transform = 'Standard'
bpy.context.view_layer.update()
